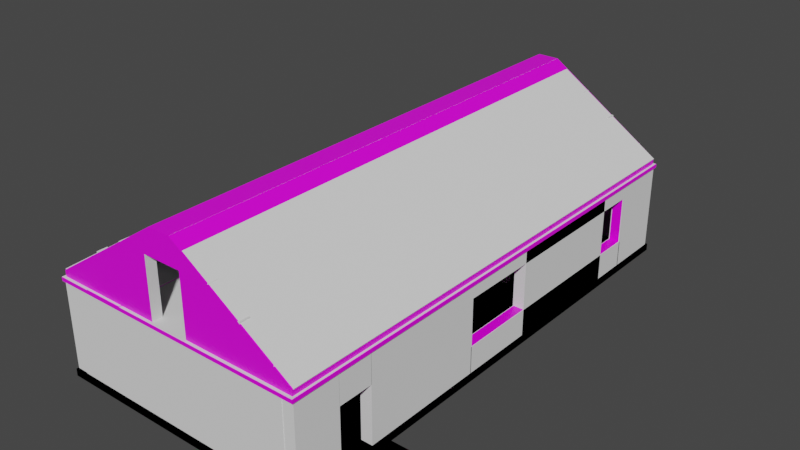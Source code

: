 # Source: house_1.blend  (saved by Blender 2.91.10; exported with 4.5.12 LTS)
import bpy
from mathutils import Matrix  # noqa: F401  (used for matrix-valued properties, if any)

bpy.ops.wm.read_factory_settings(use_empty=True)
scene = bpy.context.scene
scene.name = 'Scene'

# ---- collections
col_building = bpy.data.collections.new('Building'); scene.collection.children.link(col_building)
col_collision = bpy.data.collections.new('Collision'); scene.collection.children.link(col_collision)

# ---- images (referenced by path relative to the original .blend; pixels are not part of the script)
import os
ASSET_DIR = os.environ.get("B2B_ASSET_DIR", "")  # directory of the original .blend (textures are referenced by path, not embedded)
HERE = os.path.dirname(os.path.abspath(__file__))  # packed textures are extracted next to this script under _unpacked/

def load_image(name, relpath, width, height, colorspace="sRGB"):
    """Load a texture the original file referenced (path relative to the .blend, or extracted next to this script)."""
    p = next((c for c in (os.path.join(HERE, relpath), os.path.join(ASSET_DIR, relpath)) if relpath and os.path.exists(c)), "")
    if p:
        img = bpy.data.images.load(p, check_existing=True)
        img.name = name
    else:  # same state as the original file: an image datablock whose file is absent (Cycles renders it pink)
        img = bpy.data.images.new(name, width, height)
        img.source = "FILE"
        img.filepath = "//" + (relpath or name)
    img.colorspace_settings.name = colorspace
    return img
img_checker_color_png = load_image('checker_color.png', 'checker_color.png', 1024, 1024, 'sRGB')

# ---- materials (node trees are filled in below, after node groups)
mat_checker = bpy.data.materials.new('checker')
mat_checker.alpha_threshold = 0.0
mat_checker.use_transparent_shadow = False
mat_checker.line_color = (0.0, 0.0, 0.0, 1.0)
mat_interior = bpy.data.materials.new('interior')
mat_interior.alpha_threshold = 0.0
mat_interior.use_transparent_shadow = False
mat_interior.line_color = (0.0, 0.0, 0.0, 1.0)
mat_base = bpy.data.materials.new('base')
mat_base.alpha_threshold = 0.0
mat_base.use_transparent_shadow = False
mat_base.line_color = (0.0, 0.0, 0.0, 1.0)
mat_ceiling = bpy.data.materials.new('ceiling')
mat_ceiling.alpha_threshold = 0.0
mat_ceiling.use_transparent_shadow = False
mat_ceiling.line_color = (0.0, 0.0, 0.0, 1.0)

# ---- material node trees
mat_checker.use_nodes = True; mat_checker.node_tree.nodes.clear()
_N = mat_checker.node_tree.nodes; _L = mat_checker.node_tree.links
n0 = _N.new('ShaderNodeOutputMaterial'); n0.name = 'Material Output'; n0.location = (300, 300)
n1 = _N.new('ShaderNodeBsdfPrincipled'); n1.name = 'Principled BSDF'; n1.location = (10, 300)
n1.distribution = 'GGX'
n1.subsurface_method = 'BURLEY'
n1.inputs[2].default_value = 0.4
n1.inputs[3].default_value = 1.45
n1.inputs[27].default_value = (0.0, 0.0, 0.0, 1.0)
n1.inputs[28].default_value = 1.0
n2 = _N.new('ShaderNodeTexImage'); n2.name = 'Image Texture'; n2.location = (-280, 280)
n2.image = img_checker_color_png
_L.new(n1.outputs[0], n0.inputs[0])
_L.new(n2.outputs[0], n1.inputs[0])
n0.is_active_output = True
mat_interior.use_nodes = True; mat_interior.node_tree.nodes.clear()
_N = mat_interior.node_tree.nodes; _L = mat_interior.node_tree.links
n0 = _N.new('ShaderNodeOutputMaterial'); n0.name = 'Material Output'; n0.location = (300, 300)
n1 = _N.new('ShaderNodeBsdfPrincipled'); n1.name = 'Principled BSDF'; n1.location = (10, 300)
n1.distribution = 'GGX'
n1.subsurface_method = 'BURLEY'
n1.inputs[2].default_value = 0.4
n1.inputs[3].default_value = 1.45
n1.inputs[27].default_value = (0.0, 0.0, 0.0, 1.0)
n1.inputs[28].default_value = 1.0
n2 = _N.new('ShaderNodeTexImage'); n2.name = 'Image Texture'; n2.location = (-280, 280)
n2.image = img_checker_color_png
_L.new(n1.outputs[0], n0.inputs[0])
_L.new(n2.outputs[0], n1.inputs[0])
n0.is_active_output = True
mat_base.use_nodes = True; mat_base.node_tree.nodes.clear()
_N = mat_base.node_tree.nodes; _L = mat_base.node_tree.links
n0 = _N.new('ShaderNodeOutputMaterial'); n0.name = 'Material Output'; n0.location = (300, 300)
n1 = _N.new('ShaderNodeBsdfPrincipled'); n1.name = 'Principled BSDF'; n1.location = (10, 300)
n1.distribution = 'GGX'
n1.subsurface_method = 'BURLEY'
n1.inputs[2].default_value = 0.4
n1.inputs[3].default_value = 1.45
n1.inputs[27].default_value = (0.0, 0.0, 0.0, 1.0)
n1.inputs[28].default_value = 1.0
n2 = _N.new('ShaderNodeTexImage'); n2.name = 'Image Texture'; n2.location = (-280, 280)
n2.image = img_checker_color_png
_L.new(n1.outputs[0], n0.inputs[0])
_L.new(n2.outputs[0], n1.inputs[0])
n0.is_active_output = True
mat_ceiling.use_nodes = True; mat_ceiling.node_tree.nodes.clear()
_N = mat_ceiling.node_tree.nodes; _L = mat_ceiling.node_tree.links
n0 = _N.new('ShaderNodeOutputMaterial'); n0.name = 'Material Output'; n0.location = (300, 300)
n1 = _N.new('ShaderNodeBsdfPrincipled'); n1.name = 'Principled BSDF'; n1.location = (10, 300)
n1.distribution = 'GGX'
n1.subsurface_method = 'BURLEY'
n1.inputs[2].default_value = 0.4
n1.inputs[3].default_value = 1.45
n1.inputs[27].default_value = (0.0, 0.0, 0.0, 1.0)
n1.inputs[28].default_value = 1.0
n2 = _N.new('ShaderNodeTexImage'); n2.name = 'Image Texture'; n2.location = (-280, 280)
n2.image = img_checker_color_png
_L.new(n1.outputs[0], n0.inputs[0])
_L.new(n2.outputs[0], n1.inputs[0])
n0.is_active_output = True

# ---- world
world_world = bpy.data.worlds.new('World'); scene.world = world_world
world_world.use_nodes = True; world_world.node_tree.nodes.clear()
_N = world_world.node_tree.nodes; _L = world_world.node_tree.links
n0 = _N.new('ShaderNodeOutputWorld'); n0.name = 'World Output'; n0.location = (300, 300)
n1 = _N.new('ShaderNodeBackground'); n1.name = 'Background'; n1.location = (10, 300)
n1.inputs[0].default_value = (0.05088, 0.05088, 0.05088, 1.0)
_L.new(n1.outputs[0], n0.inputs[0])
n0.is_active_output = True
world_world.color = (0.05088, 0.05088, 0.05088)
world_world.use_sun_shadow = False
world_world.sun_shadow_jitter_overblur = 0.0

# ---- meshes
me_cube = bpy.data.meshes.new('Cube')
me_cube.from_pydata([(5.2, 10.2, 1.75), (5.2, 10.2, -1.75), (5.2, -10.2, 1.75), (5.2, -10.2, -1.75), (-5.2, 10.2, 1.75), (-5.2, 10.2, -1.75), (-5.2, -10.2, 1.75), (-5.2, -10.2, -1.75), (4.8, 9.8, 1.75), (4.8, 9.8, -1.75), (4.8, -9.8, -1.75), (-4.8, 9.8, 1.75), (-4.8, 9.8, -1.75), (-4.8, -9.8, 1.75), (-4.8, -9.8, -1.75), (5.2, -8.363, -1.75), (5.2, -5.593, 1.75), (5.2, -6.944, -1.75), (5.2, -8.363, 0.5485), (5.2, -6.944, 0.5485), (4.8, -8.363, -1.75), (4.8, -6.944, -1.75), (4.8, -8.363, 0.5485), (4.8, -6.944, 0.5485), (4.8, -9.8, 1.75), (4.8, -5.593, 1.75), (4.8, -5.593, -1.75), (5.2, -5.593, -1.75), (-5.2, 7.893, -1.75), (-5.2, 6.473, -1.75), (-5.2, 6.473, 1.75), (-5.2, 7.893, 1.75), (-4.8, 7.893, -1.75), (-4.8, 6.473, -1.75), (-4.8, 6.473, 1.75), (-4.8, 7.893, 1.75), (5.2, 10.2, 1.211), (-5.2, -10.2, 1.211), (5.2, -10.2, 1.211), (-5.2, 10.2, 1.211), (4.8, 9.8, 1.211), (-4.8, -9.8, 1.211), (-4.8, 9.8, 1.211), (4.8, -8.363, -0.09563), (4.8, -6.944, -0.09563), (4.8, -9.8, 1.211), (4.8, -5.593, 1.211), (5.2, -5.593, 1.211), (-4.8, 6.473, 1.211), (-4.8, 7.893, 1.211), (-5.2, 6.473, 1.211), (-5.2, 7.893, 1.211), (5.2, 10.2, -0.6515), (5.2, -10.2, -0.6515), (-5.2, 10.2, -0.6515), (4.8, 9.8, -0.6515), (-4.8, 9.8, -0.6515), (5.2, -8.363, -0.09563), (5.2, -6.944, -0.09563), (4.8, -9.8, -0.6515), (4.8, -5.593, -0.6515), (5.2, -5.593, -0.6515), (-5.2, 6.473, -0.6515), (-5.2, 7.893, -0.6515), (-5.2, -10.2, -0.6515), (-4.8, -9.8, -0.6515), (-4.8, 6.473, -0.6515), (-4.8, 7.893, -0.6515), (5.2, 6.474, -1.75), (5.2, 7.887, -1.75), (5.2, 7.887, 1.75), (5.2, 6.474, 1.75), (4.8, 7.887, 1.75), (4.8, 6.474, 1.75), (4.8, 6.474, -1.75), (4.8, 7.887, -1.75), (4.8, 7.887, 1.211), (4.8, 6.474, 1.211), (5.2, 7.887, 1.211), (5.2, 6.474, 1.211), (5.2, 7.887, -0.6515), (5.2, 6.474, -0.6515), (4.8, 7.887, -0.6515), (4.8, 6.474, -0.6515), (-5.2, -5.211, -1.75), (-5.2, -6.944, -1.75), (-4.8, -5.211, -1.75), (-4.8, -6.944, -1.75), (-5.2, -6.944, 1.75), (-5.2, -5.211, 1.75), (-4.8, -6.944, 1.75), (-4.8, -5.211, 1.75), (-5.2, -6.944, 1.211), (-5.2, -5.211, 1.211), (-4.8, -5.211, 1.211), (-4.8, -6.944, 1.211), (-4.8, -5.211, -0.6515), (-4.8, -6.944, -0.6515), (-5.2, -6.944, -0.6515), (-5.2, -5.211, -0.6515), (-5.2, -1.898, 1.75), (-5.2, 1.23, 1.75), (-4.8, -1.898, 1.75), (-4.8, 1.23, 1.75), (-5.2, -1.898, 1.211), (-5.2, 1.23, 1.211), (-5.2, -1.898, -0.6515), (-5.2, 1.23, -0.6515), (-5.2, 1.23, -1.75), (-5.2, -1.898, -1.75), (-4.8, 1.23, -1.75), (-4.8, -1.898, -1.75), (-4.8, 1.23, 1.211), (-4.8, -1.898, 1.211), (-4.8, 1.23, -0.6515), (-4.8, -1.898, -0.6515), (5.2, 1.218, 1.75), (5.2, -1.895, 1.75), (4.8, 1.218, 1.75), (4.8, -1.895, 1.75), (4.8, 1.218, 1.211), (4.8, -1.895, 1.211), (5.2, 1.218, 1.211), (5.2, -1.895, 1.211), (5.2, 1.218, -0.6515), (5.2, -1.895, -0.6515), (4.8, 1.218, -0.6515), (4.8, -1.895, -0.6515), (5.2, -1.895, -1.75), (5.2, 1.218, -1.75), (4.8, -1.895, -1.75), (4.8, 1.218, -1.75)], [], [(38, 2, 6, 37), (51, 31, 4, 39), (123, 117, 16, 47), (39, 4, 0, 36), (45, 41, 13, 24), (49, 42, 11, 35), (25, 23, 22, 24), (42, 40, 8, 11), (58, 19, 23, 44), (57, 18, 2, 38), (19, 18, 22, 23), (18, 19, 16, 2), (57, 15, 20, 43), (59, 43, 20, 10), (127, 130, 26, 60), (60, 26, 21, 44), (47, 16, 19, 58), (112, 48, 34, 103), (48, 49, 35, 34), (105, 101, 30, 50), (50, 30, 31, 51), (82, 83, 81, 80), (107, 105, 50, 62), (83, 77, 79, 81), (114, 66, 48, 112), (61, 47, 58), (25, 46, 44, 23), (119, 121, 46, 25), (24, 22, 43, 45), (18, 57, 43, 22), (57, 38, 53), (56, 55, 40, 42), (67, 56, 42, 49), (59, 65, 41, 45), (54, 39, 36, 52), (125, 123, 47, 61), (63, 51, 39, 54), (53, 38, 37, 64), (3, 53, 64, 7), (28, 63, 54, 5), (128, 125, 61, 27), (5, 54, 52, 1), (10, 14, 65, 59), (32, 12, 56, 67), (12, 9, 55, 56), (17, 58, 44, 21), (15, 57, 53, 3), (27, 61, 58, 17), (110, 33, 66, 114), (33, 32, 67, 66), (108, 107, 62, 29), (29, 62, 63, 28), (46, 60, 44), (121, 127, 60, 46), (45, 43, 59), (40, 55, 82, 76), (77, 76, 78, 79), (1, 52, 80, 69), (69, 80, 81, 68), (52, 36, 78, 80), (76, 82, 80, 78), (8, 40, 76, 72), (72, 76, 77, 73), (55, 9, 75, 82), (82, 75, 74, 83), (36, 0, 70, 78), (78, 70, 71, 79), (66, 67, 63, 62), (67, 49, 51, 63), (49, 48, 50, 51), (48, 66, 62, 50), (7, 64, 98, 85), (85, 98, 99, 84), (14, 87, 97, 65), (87, 86, 96, 97), (65, 97, 95, 41), (98, 92, 95, 97), (64, 37, 92, 98), (99, 98, 97, 96), (37, 6, 88, 92), (92, 88, 89, 93), (41, 95, 90, 13), (95, 94, 91, 90), (92, 93, 94, 95), (93, 99, 96, 94), (84, 99, 106, 109), (109, 106, 107, 108), (86, 111, 115, 96), (111, 110, 114, 115), (96, 115, 113, 94), (105, 107, 114, 112), (99, 93, 104, 106), (104, 105, 112, 113), (93, 89, 100, 104), (104, 100, 101, 105), (94, 113, 102, 91), (113, 112, 103, 102), (77, 83, 126, 120), (106, 104, 113, 115), (68, 81, 124, 129), (129, 124, 125, 128), (81, 79, 122, 124), (107, 106, 115, 114), (73, 77, 120, 118), (118, 120, 121, 119), (83, 74, 131, 126), (126, 131, 130, 127), (79, 71, 116, 122), (122, 116, 117, 123), (126, 127, 125, 124), (127, 121, 123, 125), (121, 120, 122, 123), (120, 126, 124, 122)])
_uv = me_cube.uv_layers.new(name='UVMap')
_uv.uv.foreach_set('vector', [-0.1378, -2.498, -0.4072, -2.498, -0.4072, 2.702, -0.1378, 2.702, -0.1378, 4.447, -0.4072, 4.447, -0.4072, 5.6, -0.1378, 5.6, -0.1378, -0.4474, -0.4072, -0.4474, -0.4072, -2.297, -0.1378, -2.297, -0.1378, 2.702, -0.4072, 2.702, -0.4072, -2.498, -0.1378, -2.498, -0.1378, -2.298, -0.1378, 2.502, -0.4072, 2.502, -0.4072, -2.298, -0.1378, 4.447, -0.1378, 5.4, -0.4072, 5.4, -0.4072, 4.447, -0.4072, -2.297, 0.1936, -2.972, 0.1936, -3.682, -0.4072, -4.4, -0.1378, 2.502, -0.1378, -2.298, -0.4072, -2.298, -0.4072, 2.502, 0.5157, -2.498, 0.1936, -2.498, 0.1936, -2.298, 0.5157, -2.298, 0.5157, -3.682, 0.1936, -3.682, -0.4072, -4.6, -0.1378, -4.6, -2.849, -2.498, -3.558, -2.498, -3.558, -2.298, -2.849, -2.298, 0.1936, -3.682, 0.1936, -2.972, -0.4072, -2.297, -0.4072, -4.6, 0.5157, -2.498, 1.343, -2.498, 1.343, -2.298, 0.5157, -2.298, 0.7936, -4.4, 0.5157, -3.682, 1.343, -3.682, 1.343, -4.4, 0.7936, -0.4474, 1.343, -0.4474, 1.343, -2.297, 0.7936, -2.297, 0.7936, -2.297, 1.343, -2.297, 1.343, -2.972, 0.5157, -2.972, -0.1378, -2.297, -0.4072, -2.297, 0.1936, -2.972, 0.5157, -2.972, -0.1378, 1.115, -0.1378, 3.737, -0.4072, 3.737, -0.4072, 1.115, -0.1378, 3.737, -0.1378, 4.447, -0.4072, 4.447, -0.4072, 3.737, -0.1378, 1.115, -0.4072, 1.115, -0.4072, 3.737, -0.1378, 3.737, -0.1378, 3.737, -0.4072, 3.737, -0.4072, 4.447, -0.1378, 4.447, 4.567, -2.298, 3.86, -2.298, 3.86, -2.498, 4.567, -2.498, 0.7936, 1.115, -0.1378, 1.115, -0.1378, 3.737, 0.7936, 3.737, 0.7936, -2.298, -0.1378, -2.298, -0.1378, -2.498, 0.7936, -2.498, 0.7936, 1.115, 0.7936, 3.737, -0.1378, 3.737, -0.1378, 1.115, 0.7936, -2.297, -0.1378, -2.297, 0.5157, -2.972, -0.4072, -2.297, -0.1378, -2.297, 0.5157, -2.972, 0.1936, -2.972, -0.4072, -0.4474, -0.1378, -0.4474, -0.1378, -2.297, -0.4072, -2.297, -0.4072, -4.4, 0.1936, -3.682, 0.5157, -3.682, -0.1378, -4.4, 0.1936, -2.498, 0.5157, -2.498, 0.5157, -2.298, 0.1936, -2.298, 0.5157, -3.682, -0.1378, -4.6, 0.7936, -4.6, 0.7936, 2.502, 0.7936, -2.298, -0.1378, -2.298, -0.1378, 2.502, 0.7936, 4.447, 0.7936, 5.4, -0.1378, 5.4, -0.1378, 4.447, 0.7936, -2.298, 0.7936, 2.502, -0.1378, 2.502, -0.1378, -2.298, 0.7936, 2.702, -0.1378, 2.702, -0.1378, -2.498, 0.7936, -2.498, 0.7936, -0.4474, -0.1378, -0.4474, -0.1378, -2.297, 0.7936, -2.297, 0.7936, 4.447, -0.1378, 4.447, -0.1378, 5.6, 0.7936, 5.6, 0.7936, -2.498, -0.1378, -2.498, -0.1378, 2.702, 0.7936, 2.702, 1.343, -2.498, 0.7936, -2.498, 0.7936, 2.702, 1.343, 2.702, 1.343, 4.447, 0.7936, 4.447, 0.7936, 5.6, 1.343, 5.6, 1.343, -0.4474, 0.7936, -0.4474, 0.7936, -2.297, 1.343, -2.297, 1.343, 2.702, 0.7936, 2.702, 0.7936, -2.498, 1.343, -2.498, 1.343, -2.298, 1.343, 2.502, 0.7936, 2.502, 0.7936, -2.298, 1.343, 4.447, 1.343, 5.4, 0.7936, 5.4, 0.7936, 4.447, 1.343, 2.502, 1.343, -2.298, 0.7936, -2.298, 0.7936, 2.502, 1.343, -2.498, 0.5157, -2.498, 0.5157, -2.298, 1.343, -2.298, 1.343, -3.682, 0.5157, -3.682, 0.7936, -4.6, 1.343, -4.6, 1.343, -2.297, 0.7936, -2.297, 0.5157, -2.972, 1.343, -2.972, 1.343, 1.115, 1.343, 3.737, 0.7936, 3.737, 0.7936, 1.115, 1.343, 3.737, 1.343, 4.447, 0.7936, 4.447, 0.7936, 3.737, 1.343, 1.115, 0.7936, 1.115, 0.7936, 3.737, 1.343, 3.737, 1.343, 3.737, 0.7936, 3.737, 0.7936, 4.447, 1.343, 4.447, -0.1378, -2.297, 0.7936, -2.297, 0.5157, -2.972, -0.1378, -0.4474, 0.7936, -0.4474, 0.7936, -2.297, -0.1378, -2.297, -0.1378, -4.4, 0.5157, -3.682, 0.7936, -4.4, -0.1378, 5.4, 0.7936, 5.4, 0.7936, 4.443, -0.1378, 4.443, 3.86, -2.298, 4.567, -2.298, 4.567, -2.498, 3.86, -2.498, 1.343, 5.6, 0.7936, 5.6, 0.7936, 4.443, 1.343, 4.443, 1.343, 4.443, 0.7936, 4.443, 0.7936, 3.737, 1.343, 3.737, 0.7936, 5.6, -0.1378, 5.6, -0.1378, 4.443, 0.7936, 4.443, -0.1378, -2.298, 0.7936, -2.298, 0.7936, -2.498, -0.1378, -2.498, -0.4072, 5.4, -0.1378, 5.4, -0.1378, 4.443, -0.4072, 4.443, -0.4072, 4.443, -0.1378, 4.443, -0.1378, 3.737, -0.4072, 3.737, 0.7936, 5.4, 1.343, 5.4, 1.343, 4.443, 0.7936, 4.443, 0.7936, 4.443, 1.343, 4.443, 1.343, 3.737, 0.7936, 3.737, -0.1378, 5.6, -0.4072, 5.6, -0.4072, 4.443, -0.1378, 4.443, -0.1378, 4.443, -0.4072, 4.443, -0.4072, 3.737, -0.1378, 3.737, 3.86, 2.502, 4.57, 2.502, 4.57, 2.702, 3.86, 2.702, 0.7936, 2.502, -0.1378, 2.502, -0.1378, 2.702, 0.7936, 2.702, 4.57, 2.502, 3.86, 2.502, 3.86, 2.702, 4.57, 2.702, -0.1378, 2.502, 0.7936, 2.502, 0.7936, 2.702, -0.1378, 2.702, 1.343, -4.6, 0.7936, -4.6, 0.7936, -2.972, 1.343, -2.972, 1.343, -2.972, 0.7936, -2.972, 0.7936, -2.106, 1.343, -2.106, 1.343, -4.4, 1.343, -2.972, 0.7936, -2.972, 0.7936, -4.4, 1.343, -2.972, 1.343, -2.106, 0.7936, -2.106, 0.7936, -2.972, 0.7936, -4.4, 0.7936, -2.972, -0.1378, -2.972, -0.1378, -4.4, 0.7936, 2.702, -0.1378, 2.702, -0.1378, 2.502, 0.7936, 2.502, 0.7936, -4.6, -0.1378, -4.6, -0.1378, -2.972, 0.7936, -2.972, -1.983, 2.702, -2.849, 2.702, -2.849, 2.502, -1.983, 2.502, -0.1378, -4.6, -0.4072, -4.6, -0.4072, -2.972, -0.1378, -2.972, -0.1378, -2.972, -0.4072, -2.972, -0.4072, -2.106, -0.1378, -2.106, -0.1378, -4.4, -0.1378, -2.972, -0.4072, -2.972, -0.4072, -4.4, -0.1378, -2.972, -0.1378, -2.106, -0.4072, -2.106, -0.4072, -2.972, -2.849, 2.702, -1.983, 2.702, -1.983, 2.502, -2.849, 2.502, -0.1378, 2.702, 0.7936, 2.702, 0.7936, 2.502, -0.1378, 2.502, 1.343, -2.106, 0.7936, -2.106, 0.7936, -0.4489, 1.343, -0.4489, 1.343, -0.4489, 0.7936, -0.4489, 0.7936, 1.115, 1.343, 1.115, 1.343, -2.106, 1.343, -0.4489, 0.7936, -0.4489, 0.7936, -2.106, 1.343, -0.4489, 1.343, 1.115, 0.7936, 1.115, 0.7936, -0.4489, 0.7936, -2.106, 0.7936, -0.4489, -0.1378, -0.4489, -0.1378, -2.106, -0.1378, 2.702, 0.7936, 2.702, 0.7936, 2.502, -0.1378, 2.502, 0.7936, -2.106, -0.1378, -2.106, -0.1378, -0.4489, 0.7936, -0.4489, -0.3257, 2.702, 1.238, 2.702, 1.238, 2.502, -0.3257, 2.502, -0.1378, -2.106, -0.4072, -2.106, -0.4072, -0.4489, -0.1378, -0.4489, -0.1378, -0.4489, -0.4072, -0.4489, -0.4072, 1.115, -0.1378, 1.115, -0.1378, -2.106, -0.1378, -0.4489, -0.4072, -0.4489, -0.4072, -2.106, -0.1378, -0.4489, -0.1378, 1.115, -0.4072, 1.115, -0.4072, -0.4489, -0.1378, 3.737, 0.7936, 3.737, 0.7936, 1.109, -0.1378, 1.109, 0.7936, 2.702, -0.1378, 2.702, -0.1378, 2.502, 0.7936, 2.502, 1.343, 3.737, 0.7936, 3.737, 0.7936, 1.109, 1.343, 1.109, 1.343, 1.109, 0.7936, 1.109, 0.7936, -0.4474, 1.343, -0.4474, 0.7936, 3.737, -0.1378, 3.737, -0.1378, 1.109, 0.7936, 1.109, 1.238, 2.702, -0.3257, 2.702, -0.3257, 2.502, 1.238, 2.502, -0.4072, 3.737, -0.1378, 3.737, -0.1378, 1.109, -0.4072, 1.109, -0.4072, 1.109, -0.1378, 1.109, -0.1378, -0.4474, -0.4072, -0.4474, 0.7936, 3.737, 1.343, 3.737, 1.343, 1.109, 0.7936, 1.109, 0.7936, 1.109, 1.343, 1.109, 1.343, -0.4474, 0.7936, -0.4474, -0.1378, 3.737, -0.4072, 3.737, -0.4072, 1.109, -0.1378, 1.109, -0.1378, 1.109, -0.4072, 1.109, -0.4072, -0.4474, -0.1378, -0.4474, 1.232, -2.298, -0.3243, -2.298, -0.3243, -2.498, 1.232, -2.498, 0.7936, -2.298, -0.1378, -2.298, -0.1378, -2.498, 0.7936, -2.498, -0.3243, -2.298, 1.232, -2.298, 1.232, -2.498, -0.3243, -2.498, -0.1378, -2.298, 0.7936, -2.298, 0.7936, -2.498, -0.1378, -2.498])
me_cube.materials.append(mat_checker)
me_cube.use_remesh_preserve_volume = False
me_cube.use_remesh_preserve_attributes = False
me_cube.use_mirror_vertex_groups = False
me_cube.update()
me_plane = bpy.data.meshes.new('Plane')
me_plane.from_pydata([(-4.833, -1.759, 0.125), (4.833, -1.759, 0.125), (-4.833, 1.759, 0.125), (4.833, 1.759, 0.125), (-4.833, -1.759, -0.125), (4.833, -1.759, -0.125), (-4.833, 1.759, -0.125), (4.833, 1.759, -0.125), (1.418, -1.759, 0.125), (4.05, -1.759, 0.125), (4.05, 1.759, 0.125), (1.418, 1.759, 0.125), (1.418, -1.759, -0.125), (4.05, -1.759, -0.125), (4.05, 1.759, -0.125), (1.418, 1.759, -0.125), (-4.833, 0.538, 0.125), (4.833, 0.538, 0.125), (-4.833, 0.538, -0.125), (4.833, 0.538, -0.125), (1.418, 0.538, -0.125), (4.05, 0.538, -0.125), (1.418, 0.538, 0.125), (4.05, 0.538, 0.125)], [], [(23, 17, 3, 10), (21, 14, 7, 19), (20, 21, 23, 22), (18, 6, 15, 20), (20, 15, 14, 21), (16, 22, 11, 2), (22, 23, 10, 11), (21, 13, 9, 23), (0, 8, 22, 16), (20, 22, 8, 12), (4, 18, 20, 12), (13, 21, 19, 5), (9, 1, 17, 23)])
_uv = me_plane.uv_layers.new(name='UVMap')
_uv.uv.foreach_set('vector', [0.201, -1.928, 0.201, -2.32, -0.4095, -2.32, -0.4095, -1.928, 0.201, -1.928, -0.4095, -1.928, -0.4095, -2.32, 0.201, -2.32, -1.672, -0.6125, -1.672, -1.928, -1.797, -1.928, -1.797, -0.6125, 0.201, 2.513, -0.4095, 2.513, -0.4095, -0.6125, 0.201, -0.6125, 0.201, -0.6125, -0.4095, -0.6125, -0.4095, -1.928, 0.201, -1.928, 0.201, 2.513, 0.201, -0.6125, -0.4095, -0.6125, -0.4095, 2.513, 0.201, -0.6125, 0.201, -1.928, -0.4095, -1.928, -0.4095, -0.6125, 0.201, -1.795, 1.349, -1.795, 1.349, -1.92, 0.201, -1.92, 1.349, 2.513, 1.349, -0.6125, 0.201, -0.6125, 0.201, 2.513, 0.201, -1.795, 0.201, -1.92, 1.349, -1.92, 1.349, -1.795, 1.349, 2.513, 0.201, 2.513, 0.201, -0.6125, 1.349, -0.6125, 1.349, -1.928, 0.201, -1.928, 0.201, -2.32, 1.349, -2.32, 1.349, -1.928, 1.349, -2.32, 0.201, -2.32, 0.201, -1.928])
me_plane.materials.append(mat_interior)
me_plane.use_remesh_fix_poles = True
me_plane.use_remesh_preserve_attributes = False
me_plane.use_mirror_vertex_groups = False
me_plane.update()
me_plane_003 = bpy.data.meshes.new('Plane.003')
me_plane_003.from_pydata([(-4.833, -1.759, 0.125), (4.833, -1.759, 0.125), (-4.833, 1.759, 0.125), (4.833, 1.759, 0.125), (-4.833, -1.759, -0.125), (4.833, -1.759, -0.125), (-4.833, 1.759, -0.125), (4.833, 1.759, -0.125), (2.661, -1.759, 0.125), (4.04, -1.759, 0.125), (4.04, 1.759, 0.125), (2.661, 1.759, 0.125), (2.661, -1.759, -0.125), (4.04, -1.759, -0.125), (4.04, 1.759, -0.125), (2.661, 1.759, -0.125), (-4.833, 0.538, 0.125), (4.833, 0.538, 0.125), (-4.833, 0.538, -0.125), (4.833, 0.538, -0.125), (2.661, 0.538, -0.125), (4.04, 0.538, -0.125), (2.661, 0.538, 0.125), (4.04, 0.538, 0.125)], [], [(23, 17, 3, 10), (21, 14, 7, 19), (20, 21, 23, 22), (18, 6, 15, 20), (20, 15, 14, 21), (16, 22, 11, 2), (22, 23, 10, 11), (21, 13, 9, 23), (0, 8, 22, 16), (20, 22, 8, 12), (4, 18, 20, 12), (13, 21, 19, 5), (9, 1, 17, 23)])
_uv = me_plane_003.uv_layers.new(name='UVMap')
_uv.uv.foreach_set('vector', [0.201, -1.923, 0.201, -2.32, -0.4095, -2.32, -0.4095, -1.923, 0.201, -1.923, -0.4095, -1.923, -0.4095, -2.32, 0.201, -2.32, 2.688, -1.234, 2.688, -1.923, 2.563, -1.923, 2.563, -1.234, 0.201, 2.513, -0.4095, 2.513, -0.4095, -1.234, 0.201, -1.234, 0.201, -1.234, -0.4095, -1.234, -0.4095, -1.923, 0.201, -1.923, 0.201, 2.513, 0.201, -1.234, -0.4095, -1.234, -0.4095, 2.513, 0.201, -1.234, 0.201, -1.923, -0.4095, -1.923, -0.4095, -1.234, 0.201, 2.564, 1.349, 2.564, 1.349, 2.439, 0.201, 2.439, 1.349, 2.513, 1.349, -1.234, 0.201, -1.234, 0.201, 2.513, 0.201, 2.564, 0.201, 2.439, 1.349, 2.439, 1.349, 2.564, 1.349, 2.513, 0.201, 2.513, 0.201, -1.234, 1.349, -1.234, 1.349, -1.923, 0.201, -1.923, 0.201, -2.32, 1.349, -2.32, 1.349, -1.923, 1.349, -2.32, 0.201, -2.32, 0.201, -1.923])
me_plane_003.materials.append(mat_interior)
me_plane_003.use_remesh_fix_poles = True
me_plane_003.use_remesh_preserve_attributes = False
me_plane_003.use_mirror_vertex_groups = False
me_plane_003.update()
me_plane_004 = bpy.data.meshes.new('Plane.004')
me_plane_004.from_pydata([(-0.2475, -1.759, 0.125), (4.833, -1.759, 0.125), (-0.2475, 1.759, 0.125), (4.833, 1.759, 0.125), (-0.2475, -1.759, -0.125), (4.833, -1.759, -0.125), (-0.2475, 1.759, -0.125), (4.833, 1.759, -0.125), (3.0, -1.759, 0.125), (4.378, -1.759, 0.125), (4.378, 1.759, 0.125), (3.0, 1.759, 0.125), (3.0, -1.759, -0.125), (4.378, -1.759, -0.125), (4.378, 1.759, -0.125), (3.0, 1.759, -0.125), (-0.2475, 0.538, 0.125), (4.833, 0.538, 0.125), (-0.2475, 0.538, -0.125), (4.833, 0.538, -0.125), (3.0, 0.538, -0.125), (4.378, 0.538, -0.125), (3.0, 0.538, 0.125), (4.378, 0.538, 0.125)], [], [(23, 17, 3, 10), (21, 14, 7, 19), (20, 21, 23, 22), (18, 6, 15, 20), (20, 15, 14, 21), (16, 22, 11, 2), (22, 23, 10, 11), (21, 13, 9, 23), (0, 8, 22, 16), (20, 22, 8, 12), (4, 18, 20, 12), (13, 21, 19, 5), (9, 1, 17, 23)])
_uv = me_plane_004.uv_layers.new(name='UVMap')
_uv.uv.foreach_set('vector', [0.201, -2.119, 0.201, -1.891, -0.4095, -1.891, -0.4095, -2.119, 0.201, -2.119, -0.4095, -2.119, -0.4095, -1.891, 0.201, -1.891, -2.685, -0.07595, -1.995, -0.07595, -1.995, -0.201, -2.685, -0.201, 0.201, -4.431, -0.4095, -4.431, -0.4095, -2.808, 0.201, -2.808, 0.201, -2.808, -0.4095, -2.808, -0.4095, -2.119, 0.201, -2.119, 0.201, -4.431, 0.201, -2.808, -0.4095, -2.808, -0.4095, -4.431, 0.201, -2.808, 0.201, -2.119, -0.4095, -2.119, -0.4095, -2.808, 0.201, -0.07595, 1.349, -0.07595, 1.349, -0.201, 0.201, -0.201, 1.349, -4.431, 1.349, -2.808, 0.201, -2.808, 0.201, -4.431, 0.201, -0.07595, 0.201, -0.201, 1.349, -0.201, 1.349, -0.07595, 1.349, -4.431, 0.201, -4.431, 0.201, -2.808, 1.349, -2.808, 1.349, -2.119, 0.201, -2.119, 0.201, -1.891, 1.349, -1.891, 1.349, -2.119, 1.349, -1.891, 0.201, -1.891, 0.201, -2.119])
me_plane_004.materials.append(mat_interior)
me_plane_004.use_remesh_fix_poles = True
me_plane_004.use_remesh_preserve_attributes = False
me_plane_004.use_mirror_vertex_groups = False
me_plane_004.update()
me_cube_001 = bpy.data.meshes.new('Cube.001')
me_cube_001.from_pydata([(-5.282, 10.3, -0.1416), (-5.282, 10.3, 0.1416), (-5.282, -10.3, -0.1416), (-5.282, -10.3, 0.1416), (5.282, 10.3, -0.1416), (5.282, 10.3, 0.1416), (5.282, -10.3, -0.1416), (5.282, -10.3, 0.1416)], [], [(0, 2, 3, 1), (2, 6, 7, 3), (6, 4, 5, 7), (4, 0, 1, 5), (2, 0, 4, 6), (7, 5, 1, 3)])
_uv = me_cube_001.uv_layers.new(name='UVMap')
_uv.uv.foreach_set('vector', [1.469, 5.648, 1.469, -4.648, 1.327, -4.648, 1.327, 5.648, 1.469, 2.743, 1.469, -2.539, 1.327, -2.539, 1.327, 2.743, 1.469, -4.648, 1.469, 5.648, 1.327, 5.648, 1.327, -4.648, 1.469, -2.539, 1.469, 2.743, 1.327, 2.743, 1.327, -2.539, -4.525, 2.743, 5.771, 2.743, 5.771, -2.539, -4.525, -2.539, -4.525, -2.539, 5.771, -2.539, 5.771, 2.743, -4.525, 2.743])
me_cube_001.materials.append(mat_base)
me_cube_001.use_remesh_fix_poles = True
me_cube_001.use_remesh_preserve_attributes = False
me_cube_001.use_mirror_vertex_groups = False
me_cube_001.update()
me_cube_002 = bpy.data.meshes.new('Cube.002')
me_cube_002.from_pydata([(-0.5254, 1.402, -0.07306), (-0.5254, 1.402, 0.07306), (-0.5254, -1.402, -0.07306), (-0.5254, -1.402, 0.07306), (0.5254, 1.402, -0.07306), (0.5254, 1.402, 0.07306), (0.5254, -1.402, -0.07306), (0.5254, -1.402, 0.07306)], [], [(0, 2, 3, 1), (2, 6, 7, 3), (6, 4, 5, 7), (4, 0, 1, 5), (2, 0, 4, 6), (7, 5, 1, 3)])
_uv = me_cube_002.uv_layers.new(name='UVMap')
_uv.uv.foreach_set('vector', [1.467, -2.636, 1.467, -4.038, 1.394, -4.038, 1.394, -2.636, 1.467, -2.533, 1.467, -3.058, 1.394, -3.058, 1.394, -2.533, 1.467, -4.038, 1.467, -2.636, 1.394, -2.636, 1.394, -4.038, 1.467, -3.058, 1.467, -2.533, 1.394, -2.533, 1.394, -3.058, -3.915, -2.533, -2.513, -2.533, -2.513, -3.058, -3.915, -3.058, -3.915, -3.058, -2.513, -3.058, -2.513, -2.533, -3.915, -2.533])
me_cube_002.materials.append(mat_base)
me_cube_002.use_remesh_fix_poles = True
me_cube_002.use_remesh_preserve_attributes = False
me_cube_002.use_mirror_vertex_groups = False
me_cube_002.update()
me_cube_003 = bpy.data.meshes.new('Cube.003')
me_cube_003.from_pydata([(-5.282, 10.3, -0.07409), (-5.282, 10.3, 0.07409), (-5.282, -10.3, -0.07409), (-5.282, -10.3, 0.07409), (5.282, 10.3, -0.07409), (5.282, 10.3, 0.07409), (5.282, -10.3, -0.07409), (5.282, -10.3, 0.07409), (-5.282, 2.357, -0.07409), (-5.282, 3.778, -0.07409), (-5.282, 3.778, 0.07409), (-5.282, 2.357, 0.07409), (5.282, 3.778, -0.07409), (5.282, 2.357, -0.07409), (5.282, 2.357, 0.07409), (5.282, 3.778, 0.07409), (-2.376, -10.3, -0.07409), (-3.93, -10.3, -0.07409), (-3.93, -10.3, 0.07409), (-2.376, -10.3, 0.07409), (-3.93, 10.3, -0.07409), (-2.376, 10.3, -0.07409), (-2.376, 10.3, 0.07409), (-3.93, 10.3, 0.07409), (-3.93, 2.357, 0.07409), (-2.376, 2.357, 0.07409), (-3.93, 3.778, 0.07409), (-2.376, 3.778, 0.07409), (-2.376, 2.357, -0.07409), (-3.93, 2.357, -0.07409), (-2.376, 3.778, -0.07409), (-3.93, 3.778, -0.07409)], [], [(8, 2, 3, 11), (16, 6, 7, 19), (12, 4, 5, 15), (20, 0, 1, 23), (30, 21, 4, 12), (26, 23, 1, 10), (18, 24, 11, 3), (24, 26, 10, 11), (16, 28, 13, 6), (28, 30, 12, 13), (6, 13, 14, 7), (13, 12, 15, 14), (0, 9, 10, 1), (9, 8, 11, 10), (8, 9, 31, 29), (26, 24, 29, 31), (2, 8, 29, 17), (17, 29, 28, 16), (14, 15, 27, 25), (27, 26, 31, 30), (7, 14, 25, 19), (19, 25, 24, 18), (15, 5, 22, 27), (27, 22, 23, 26), (9, 0, 20, 31), (31, 20, 21, 30), (4, 21, 22, 5), (21, 20, 23, 22), (2, 17, 18, 3), (17, 16, 19, 18), (24, 25, 28, 29), (25, 27, 30, 28)])
_uv = me_cube_003.uv_layers.new(name='UVMap')
_uv.uv.foreach_set('vector', [-0.4037, 1.678, -0.4037, -4.648, -0.4778, -4.648, -0.4778, 1.678, -0.4037, 1.29, -0.4037, -2.539, -0.4778, -2.539, -0.4778, 1.29, -0.4037, 2.389, -0.4037, 5.648, -0.4778, 5.648, -0.4778, 2.389, -0.4037, 2.067, -0.4037, 2.743, -0.4778, 2.743, -0.4778, 2.067, 2.512, 1.29, 5.771, 1.29, 5.771, -2.539, 2.512, -2.539, 2.512, 2.067, 5.771, 2.067, 5.771, 2.743, 2.512, 2.743, -4.525, 2.067, 1.801, 2.067, 1.801, 2.743, -4.525, 2.743, 1.801, 2.067, 2.512, 2.067, 2.512, 2.743, 1.801, 2.743, -4.525, 1.29, 1.801, 1.29, 1.801, -2.539, -4.525, -2.539, 1.801, 1.29, 2.512, 1.29, 2.512, -2.539, 1.801, -2.539, -0.4037, -4.648, -0.4037, 1.678, -0.4778, 1.678, -0.4778, -4.648, -0.4037, 1.678, -0.4037, 2.389, -0.4778, 2.389, -0.4778, 1.678, -0.4037, 5.648, -0.4037, 2.389, -0.4778, 2.389, -0.4778, 5.648, -0.4037, 2.389, -0.4037, 1.678, -0.4778, 1.678, -0.4778, 2.389, 1.801, 2.743, 2.512, 2.743, 2.512, 2.067, 1.801, 2.067, -0.4778, 2.389, -0.4778, 1.678, -0.4037, 1.678, -0.4037, 2.389, -4.525, 2.743, 1.801, 2.743, 1.801, 2.067, -4.525, 2.067, -4.525, 2.067, 1.801, 2.067, 1.801, 1.29, -4.525, 1.29, 1.801, -2.539, 2.512, -2.539, 2.512, 1.29, 1.801, 1.29, -0.4778, 1.29, -0.4778, 2.067, -0.4037, 2.067, -0.4037, 1.29, -4.525, -2.539, 1.801, -2.539, 1.801, 1.29, -4.525, 1.29, -4.525, 1.29, 1.801, 1.29, 1.801, 2.067, -4.525, 2.067, 2.512, -2.539, 5.771, -2.539, 5.771, 1.29, 2.512, 1.29, 2.512, 1.29, 5.771, 1.29, 5.771, 2.067, 2.512, 2.067, 2.512, 2.743, 5.771, 2.743, 5.771, 2.067, 2.512, 2.067, 2.512, 2.067, 5.771, 2.067, 5.771, 1.29, 2.512, 1.29, -0.4037, -2.539, -0.4037, 1.29, -0.4778, 1.29, -0.4778, -2.539, -0.4037, 1.29, -0.4037, 2.067, -0.4778, 2.067, -0.4778, 1.29, -0.4037, 2.743, -0.4037, 2.067, -0.4778, 2.067, -0.4778, 2.743, -0.4037, 2.067, -0.4037, 1.29, -0.4778, 1.29, -0.4778, 2.067, -0.4778, 2.067, -0.4778, 1.29, -0.4037, 1.29, -0.4037, 2.067, -0.4778, 1.678, -0.4778, 2.389, -0.4037, 2.389, -0.4037, 1.678])
me_cube_003.materials.append(mat_ceiling)
me_cube_003.use_remesh_fix_poles = True
me_cube_003.use_remesh_preserve_attributes = False
me_cube_003.use_mirror_vertex_groups = False
me_cube_003.update()
me_cube_004 = bpy.data.meshes.new('Cube.004')
me_cube_004.from_pydata([(-5.186, -10.19, -1.0), (-5.186, -10.19, -0.6932), (-5.186, 10.19, -1.0), (-5.186, 10.19, -0.6932), (5.186, -10.19, -1.0), (5.186, -10.19, -0.6932), (5.186, 10.19, -1.0), (5.186, 10.19, -0.6932), (-0.4447, -10.19, 2.444), (-0.4447, 10.19, 2.444), (0.4447, 10.19, 2.444), (0.4447, -10.19, 2.444), (0.7553, -10.19, -1.0), (-0.8005, -10.19, -1.0), (0.7553, -10.19, 1.421), (0.7553, -10.19, -0.6932), (-1.99, 10.19, 1.421), (1.99, 10.19, 1.421), (1.99, -10.19, 1.421), (-1.99, -10.19, 1.421), (-0.8005, -10.19, -0.6932), (-0.8005, -10.19, 1.421), (0.7553, 10.22, -1.0), (-0.8005, 10.22, -1.0), (0.7553, 10.22, 1.421), (0.7553, 10.22, -0.6932), (-0.8005, 10.22, -0.6932), (-0.8005, 10.22, 1.421), (-5.044, -10.05, -1.0), (-5.047, -10.06, -0.7679), (-5.044, 10.05, -1.0), (-5.046, 10.06, -0.7679), (5.044, -10.05, -1.0), (5.047, -10.06, -0.7679), (5.044, 10.05, -1.0), (5.046, 10.06, -0.7679), (-0.4008, -10.06, 2.298), (-0.4006, 10.06, 2.296), (0.4006, 10.06, 2.296), (0.4008, -10.06, 2.298), (0.7553, -9.987, -1.0), (-0.8005, -9.987, -1.0), (0.7553, -9.987, 1.421), (0.7553, -9.987, -0.6932), (-1.911, 10.05, 1.303), (1.911, 10.05, 1.303), (1.912, -10.05, 1.303), (-1.912, -10.05, 1.303), (-0.8005, -9.987, -0.6932), (-0.8005, -9.987, 1.421), (0.754, 10.02, -1.0), (-0.7992, 10.02, -1.0), (0.7528, 10.02, 1.417), (0.7536, 10.02, -0.6939), (-0.7988, 10.02, -0.694), (-0.7979, 10.02, 1.416)], [], [(0, 1, 3, 2), (1, 20, 21, 19), (6, 7, 5, 4), (6, 22, 25, 7), (4, 5, 15, 12), (11, 14, 18), (18, 17, 10, 11), (16, 19, 8, 9), (10, 9, 8, 11), (8, 21, 14, 11), (13, 20, 1, 0), (2, 3, 26, 23), (14, 15, 5, 18), (3, 1, 19, 16), (5, 7, 17, 18), (19, 21, 8), (9, 27, 16), (17, 24, 10), (10, 24, 27, 9), (3, 16, 27, 26), (7, 25, 24, 17), (28, 30, 31, 29), (29, 47, 49, 48), (34, 32, 33, 35), (34, 35, 53, 50), (32, 40, 43, 33), (39, 46, 42), (46, 39, 38, 45), (44, 37, 36, 47), (38, 39, 36, 37), (36, 39, 42, 49), (41, 28, 29, 48), (30, 51, 54, 31), (42, 46, 33, 43), (31, 44, 47, 29), (33, 46, 45, 35), (47, 36, 49), (37, 44, 55), (45, 38, 52), (38, 37, 55, 52), (31, 54, 55, 44), (35, 45, 52, 53), (20, 13, 41, 48), (15, 14, 42, 43), (21, 20, 48, 49), (4, 12, 40, 32), (12, 15, 43, 40), (14, 21, 49, 42), (23, 26, 54, 51), (24, 25, 53, 52), (26, 27, 55, 54), (25, 22, 50, 53), (27, 24, 52, 55)])
_uv = me_cube_004.uv_layers.new(name='UVMap')
_uv.uv.foreach_set('vector', [-0.4515, -4.593, -0.6049, -4.593, -0.6049, 5.593, -0.4515, 5.593, -0.6049, 2.695, -0.6049, 0.5024, -1.662, 0.5024, -1.662, 1.097, -0.4515, 5.593, -0.6049, 5.593, -0.6049, -4.593, -0.4515, -4.593, -0.4515, -2.491, -0.4515, -0.2755, -0.6049, -0.2755, -0.6049, -2.491, -0.4515, -2.491, -0.6049, -2.491, -0.6049, -0.2755, -0.4515, -0.2755, -2.173, -0.1202, -1.662, -0.2755, -1.662, -0.8927, -4.47, -0.8927, 5.716, -0.8927, 5.716, -0.1202, -4.47, -0.1202, 5.716, 1.097, -4.47, 1.097, -4.47, 0.3245, 5.716, 0.3245, 5.716, -0.1202, 5.716, 0.3245, -4.47, 0.3245, -4.47, -0.1202, -2.173, 0.3245, -1.662, 0.5024, -1.662, -0.2755, -2.173, -0.1202, -0.4515, 0.5024, -0.6049, 0.5024, -0.6049, 2.695, -0.4515, 2.695, -0.4515, 2.695, -0.6049, 2.695, -0.6049, 0.5024, -0.4515, 0.5024, -1.662, -0.2755, -0.6049, -0.2755, -0.6049, -2.491, -1.662, -0.8927, 5.716, 2.695, -4.47, 2.695, -4.47, 1.097, 5.716, 1.097, -4.47, -2.491, 5.716, -2.491, 5.716, -0.8927, -4.47, -0.8927, -1.662, 1.097, -1.662, 0.5024, -2.173, 0.3245, -2.173, 0.3245, -1.662, 0.5024, -1.662, 1.097, -1.662, -0.8927, -1.662, -0.2755, -2.173, -0.1202, -2.173, -0.1202, -1.662, -0.2755, -1.662, 0.5024, -2.173, 0.3245, -0.6049, 2.695, -1.662, 1.097, -1.662, 0.5024, -0.6049, 0.5024, -0.6049, -2.491, -0.6049, -0.2755, -1.662, -0.2755, -1.662, -0.8927, -0.4515, -4.523, -0.4515, 5.523, -0.5676, 5.532, -0.5676, -4.532, -0.5676, 2.625, -1.603, 1.058, -1.662, 0.5024, -0.6049, 0.5024, -0.4515, 5.523, -0.4515, -4.523, -0.5676, -4.532, -0.5676, 5.532, -0.4515, -2.42, -0.5676, -2.421, -0.6045, -0.2747, -0.4515, -0.2748, -0.4515, -2.42, -0.4515, -0.2755, -0.6049, -0.2755, -0.5676, -2.421, -2.1, -0.09823, -1.603, -0.8537, -1.662, -0.2755, -4.399, -0.8537, -4.405, -0.09823, 5.653, -0.09815, 5.646, -0.8531, 5.646, 1.057, 5.653, 0.3025, -4.405, 0.3025, -4.399, 1.058, 5.653, -0.09815, -4.405, -0.09823, -4.405, 0.3025, 5.653, 0.3025, -2.1, 0.3025, -2.1, -0.09823, -1.662, -0.2755, -1.662, 0.5024, -0.4515, 0.5024, -0.4515, 2.624, -0.5676, 2.625, -0.6049, 0.5024, -0.4515, 2.624, -0.4515, 0.5018, -0.6045, 0.5016, -0.5676, 2.625, -1.662, -0.2755, -1.603, -0.8537, -0.5676, -2.421, -0.6049, -0.2755, 5.655, 2.625, 5.646, 1.057, -4.399, 1.058, -4.409, 2.625, -4.409, -2.421, -4.399, -0.8537, 5.646, -0.8531, 5.655, -2.421, -1.603, 1.058, -2.1, 0.3025, -1.662, 0.5024, -2.099, 0.3025, -1.603, 1.057, -1.66, 0.5011, -1.603, -0.8531, -2.1, -0.09815, -1.66, -0.2742, -2.1, -0.09815, -2.099, 0.3025, -1.66, 0.5011, -1.66, -0.2742, -0.5676, 2.625, -0.6045, 0.5016, -1.66, 0.5011, -1.603, 1.057, -0.5676, -2.421, -1.603, -0.8531, -1.66, -0.2742, -0.6045, -0.2747, -0.6049, -4.593, -0.4515, -4.593, -0.4515, -4.493, -0.6049, -4.493, -0.6049, -4.593, -1.662, -4.593, -1.662, -4.493, -0.6049, -4.493, -1.662, -4.593, -0.6049, -4.593, -0.6049, -4.493, -1.662, -4.493, -4.47, -2.491, -4.47, -0.2755, -4.37, -0.2755, -4.399, -2.42, -0.4515, -4.593, -0.6049, -4.593, -0.6049, -4.493, -0.4515, -4.493, -4.47, -0.2755, -4.47, 0.5024, -4.37, 0.5024, -4.37, -0.2755, -0.4515, 5.608, -0.6049, 5.608, -0.6045, 5.508, -0.4515, 5.508, -1.662, 5.608, -0.6049, 5.608, -0.6045, 5.508, -1.66, 5.508, -0.6049, 5.608, -1.662, 5.608, -1.66, 5.508, -0.6045, 5.508, -0.6049, 5.608, -0.4515, 5.608, -0.4515, 5.508, -0.6045, 5.508, 5.731, 0.5024, 5.731, -0.2755, 5.631, -0.2742, 5.631, 0.5011])
me_cube_004.materials.append(mat_checker)
me_cube_004.use_remesh_fix_poles = True
me_cube_004.use_remesh_preserve_attributes = False
me_cube_004.use_mirror_vertex_groups = False
me_cube_004.update()
me_cube_054 = bpy.data.meshes.new('Cube.054')
me_cube_054.from_pydata([(-0.4, -0.025, 0.025), (0.4, -0.025, 0.025), (-0.4, 0.025, 0.025), (0.4, 0.025, 0.025), (-0.4, -0.025, -0.025), (0.4, -0.025, -0.025), (-0.4, 0.025, -0.025), (0.4, 0.025, -0.025), (-0.4, -0.025, 0.425), (0.4, -0.025, 0.425), (-0.4, 0.025, 0.425), (0.4, 0.025, 0.425), (-0.4, -0.025, 0.375), (0.4, -0.025, 0.375), (-0.4, 0.025, 0.375), (0.4, 0.025, 0.375), (-0.4, -0.025, 0.825), (0.4, -0.025, 0.825), (-0.4, 0.025, 0.825), (0.4, 0.025, 0.825), (-0.4, -0.025, 0.775), (0.4, -0.025, 0.775), (-0.4, 0.025, 0.775), (0.4, 0.025, 0.775), (-0.4, -0.025, 1.225), (0.4, -0.025, 1.225), (-0.4, 0.025, 1.225), (0.4, 0.025, 1.225), (-0.4, -0.025, 1.175), (0.4, -0.025, 1.175), (-0.4, 0.025, 1.175), (0.4, 0.025, 1.175), (-0.4, -0.025, 1.625), (0.4, -0.025, 1.625), (-0.4, 0.025, 1.625), (0.4, 0.025, 1.625), (-0.4, -0.025, 1.575), (0.4, -0.025, 1.575), (-0.4, 0.025, 1.575), (0.4, 0.025, 1.575), (-0.4, -0.025, 2.025), (0.4, -0.025, 2.025), (-0.4, 0.025, 2.025), (0.4, 0.025, 2.025), (-0.4, -0.025, 1.975), (0.4, -0.025, 1.975), (-0.4, 0.025, 1.975), (0.4, 0.025, 1.975), (-0.4, -0.025, 2.425), (0.4, -0.025, 2.425), (-0.4, 0.025, 2.425), (0.4, 0.025, 2.425), (-0.4, -0.025, 2.375), (0.4, -0.025, 2.375), (-0.4, 0.025, 2.375), (0.4, 0.025, 2.375), (-0.4, -0.025, 2.825), (0.4, -0.025, 2.825), (-0.4, 0.025, 2.825), (0.4, 0.025, 2.825), (-0.4, -0.025, 2.775), (0.4, -0.025, 2.775), (-0.4, 0.025, 2.775), (0.4, 0.025, 2.775), (-0.4, -0.025, 3.225), (0.4, -0.025, 3.225), (-0.4, 0.025, 3.225), (0.4, 0.025, 3.225), (-0.4, -0.025, 3.175), (0.4, -0.025, 3.175), (-0.4, 0.025, 3.175), (0.4, 0.025, 3.175), (-0.4006, 0.02291, -0.3442), (-0.4006, 0.02291, 3.404), (-0.4006, 0.07291, -0.3442), (-0.4006, 0.07291, 3.404), (-0.3535, 0.02291, -0.3442), (-0.3535, 0.02291, 3.404), (-0.3535, 0.07291, -0.3442), (-0.3535, 0.07291, 3.404), (0.3524, 0.02291, -0.3442), (0.3524, 0.02291, 3.404), (0.3524, 0.07291, -0.3442), (0.3524, 0.07291, 3.404), (0.3994, 0.02291, -0.3442), (0.3994, 0.02291, 3.404), (0.3994, 0.07291, -0.3442), (0.3994, 0.07291, 3.404)], [], [(0, 1, 3, 2), (2, 3, 7, 6), (6, 7, 5, 4), (4, 5, 1, 0), (2, 6, 4, 0), (7, 3, 1, 5), (8, 9, 11, 10), (10, 11, 15, 14), (14, 15, 13, 12), (12, 13, 9, 8), (10, 14, 12, 8), (15, 11, 9, 13), (16, 17, 19, 18), (18, 19, 23, 22), (22, 23, 21, 20), (20, 21, 17, 16), (18, 22, 20, 16), (23, 19, 17, 21), (24, 25, 27, 26), (26, 27, 31, 30), (30, 31, 29, 28), (28, 29, 25, 24), (26, 30, 28, 24), (31, 27, 25, 29), (32, 33, 35, 34), (34, 35, 39, 38), (38, 39, 37, 36), (36, 37, 33, 32), (34, 38, 36, 32), (39, 35, 33, 37), (40, 41, 43, 42), (42, 43, 47, 46), (46, 47, 45, 44), (44, 45, 41, 40), (42, 46, 44, 40), (47, 43, 41, 45), (48, 49, 51, 50), (50, 51, 55, 54), (54, 55, 53, 52), (52, 53, 49, 48), (50, 54, 52, 48), (55, 51, 49, 53), (56, 57, 59, 58), (58, 59, 63, 62), (62, 63, 61, 60), (60, 61, 57, 56), (58, 62, 60, 56), (63, 59, 57, 61), (64, 65, 67, 66), (66, 67, 71, 70), (70, 71, 69, 68), (68, 69, 65, 64), (66, 70, 68, 64), (71, 67, 65, 69), (72, 73, 75, 74), (74, 75, 79, 78), (78, 79, 77, 76), (76, 77, 73, 72), (74, 78, 76, 72), (79, 75, 73, 77), (80, 81, 83, 82), (82, 83, 87, 86), (86, 87, 85, 84), (84, 85, 81, 80), (82, 86, 84, 80), (87, 83, 81, 85)])
_uv = me_cube_054.uv_layers.new(name='UVMap')
_uv.uv.foreach_set('vector', [0.4678, 0.6073, 0.6484, 0.6073, 0.6484, 0.5825, 0.4678, 0.5825, 0.2247, 0.3479, 0.2247, 0.7729, 0.2141, 0.7729, 0.2141, 0.3479, 0.4678, 0.5859, 0.6484, 0.5859, 0.6484, 0.6107, 0.4678, 0.6107, 0.2156, 0.3479, 0.2156, 0.7729, 0.2261, 0.7729, 0.2261, 0.3479, 0.7942, 0.4175, 0.8048, 0.4141, 0.8033, 0.3893, 0.7928, 0.3927, 0.8048, 0.4141, 0.7942, 0.4175, 0.7928, 0.3927, 0.8033, 0.3893, 0.4678, 0.5801, 0.6484, 0.5801, 0.6484, 0.5553, 0.4678, 0.5553, 0.3088, 0.3479, 0.3088, 0.7729, 0.2983, 0.7729, 0.2983, 0.3479, 0.4678, 0.5587, 0.6484, 0.5587, 0.6484, 0.5835, 0.4678, 0.5835, 0.2998, 0.3479, 0.2998, 0.7729, 0.3103, 0.7729, 0.3103, 0.3479, 0.71, 0.4447, 0.7206, 0.4413, 0.7191, 0.4165, 0.7086, 0.4199, 0.7206, 0.4413, 0.71, 0.4447, 0.7086, 0.4199, 0.7191, 0.4165, 0.4678, 0.5529, 0.6484, 0.5529, 0.6484, 0.5281, 0.4678, 0.5281, 0.393, 0.3479, 0.393, 0.7729, 0.3825, 0.7729, 0.3825, 0.3479, 0.4678, 0.5315, 0.6484, 0.5315, 0.6484, 0.5563, 0.4678, 0.5563, 0.384, 0.3479, 0.384, 0.7729, 0.3945, 0.7729, 0.3945, 0.3479, 0.6258, 0.4719, 0.6364, 0.4685, 0.6349, 0.4437, 0.6244, 0.4471, 0.6364, 0.4685, 0.6258, 0.4719, 0.6244, 0.4471, 0.6349, 0.4437, 0.4678, 0.5257, 0.6484, 0.5257, 0.6484, 0.5009, 0.4678, 0.5009, 0.4772, 0.3479, 0.4772, 0.7729, 0.4667, 0.7729, 0.4667, 0.3479, 0.4678, 0.5043, 0.6484, 0.5043, 0.6484, 0.5291, 0.4678, 0.5291, 0.4682, 0.3479, 0.4682, 0.7729, 0.4787, 0.7729, 0.4787, 0.3479, 0.5416, 0.4991, 0.5522, 0.4957, 0.5507, 0.4709, 0.5402, 0.4743, 0.5522, 0.4957, 0.5416, 0.4991, 0.5402, 0.4743, 0.5507, 0.4709, 0.4678, 0.4985, 0.6484, 0.4985, 0.6484, 0.4737, 0.4678, 0.4737, 0.5614, 0.3479, 0.5614, 0.7729, 0.5509, 0.7729, 0.5509, 0.3479, 0.4678, 0.4771, 0.6484, 0.4771, 0.6484, 0.5019, 0.4678, 0.5019, 0.5524, 0.3479, 0.5524, 0.7729, 0.5629, 0.7729, 0.5629, 0.3479, 0.4574, 0.5263, 0.468, 0.5229, 0.4665, 0.4981, 0.456, 0.5015, 0.468, 0.5229, 0.4574, 0.5263, 0.456, 0.5015, 0.4665, 0.4981, 0.4678, 0.4713, 0.6484, 0.4713, 0.6484, 0.4465, 0.4678, 0.4465, 0.6456, 0.3479, 0.6456, 0.7729, 0.6351, 0.7729, 0.6351, 0.3479, 0.4678, 0.4499, 0.6484, 0.4499, 0.6484, 0.4747, 0.4678, 0.4747, 0.6366, 0.3479, 0.6366, 0.7729, 0.6471, 0.7729, 0.6471, 0.3479, 0.3732, 0.5535, 0.3838, 0.5501, 0.3823, 0.5253, 0.3718, 0.5287, 0.3838, 0.5501, 0.3732, 0.5535, 0.3718, 0.5287, 0.3823, 0.5253, 0.4678, 0.4441, 0.6484, 0.4441, 0.6484, 0.4193, 0.4678, 0.4193, 0.7298, 0.3479, 0.7298, 0.7729, 0.7193, 0.7729, 0.7193, 0.3479, 0.4678, 0.4227, 0.6484, 0.4227, 0.6484, 0.4475, 0.4678, 0.4475, 0.7208, 0.3479, 0.7208, 0.7729, 0.7313, 0.7729, 0.7313, 0.3479, 0.289, 0.5807, 0.2996, 0.5773, 0.2981, 0.5525, 0.2876, 0.5559, 0.2996, 0.5773, 0.289, 0.5807, 0.2876, 0.5559, 0.2981, 0.5525, 0.4678, 0.4169, 0.6484, 0.4169, 0.6484, 0.3921, 0.4678, 0.3921, 0.814, 0.3479, 0.814, 0.7729, 0.8035, 0.7729, 0.8035, 0.3479, 0.4678, 0.3955, 0.6484, 0.3955, 0.6484, 0.4203, 0.4678, 0.4203, 0.805, 0.3479, 0.805, 0.7729, 0.8155, 0.7729, 0.8155, 0.3479, 0.2048, 0.6079, 0.2154, 0.6045, 0.2139, 0.5797, 0.2034, 0.5831, 0.2154, 0.6045, 0.2048, 0.6079, 0.2034, 0.5831, 0.2139, 0.5797, 0.4678, 0.3897, 0.6484, 0.3897, 0.6484, 0.365, 0.4678, 0.365, 0.8982, 0.3479, 0.8982, 0.7729, 0.8877, 0.7729, 0.8877, 0.3479, 0.4678, 0.3684, 0.6484, 0.3684, 0.6484, 0.3931, 0.4678, 0.3931, 0.8892, 0.3479, 0.8892, 0.7729, 0.8997, 0.7729, 0.8997, 0.3479, 0.1206, 0.635, 0.1312, 0.6316, 0.1297, 0.6069, 0.1192, 0.6103, 0.1312, 0.6316, 0.1206, 0.635, 0.1192, 0.6103, 0.1297, 0.6069, 0.8719, 0.3914, 0.08284, 0.6462, 0.08429, 0.671, 0.8733, 0.4161, 0.1455, 0.3476, 0.9346, 0.3476, 0.9346, 0.3726, 0.1455, 0.3726, 0.8733, 0.4161, 0.08429, 0.671, 0.08284, 0.6462, 0.8719, 0.3914, 0.147, 0.3726, 0.936, 0.3726, 0.936, 0.3476, 0.147, 0.3476, 0.4677, 0.5839, 0.4783, 0.5839, 0.4783, 0.6086, 0.4677, 0.6086, 0.4783, 0.329, 0.4677, 0.329, 0.4677, 0.3538, 0.4783, 0.3538, 0.8719, 0.3914, 0.08284, 0.6462, 0.08429, 0.671, 0.8733, 0.4161, 0.1455, 0.7476, 0.9346, 0.7476, 0.9346, 0.7726, 0.1455, 0.7726, 0.8733, 0.4161, 0.08429, 0.671, 0.08284, 0.6462, 0.8719, 0.3914, 0.147, 0.7726, 0.936, 0.7726, 0.936, 0.7476, 0.147, 0.7476, 0.6376, 0.5839, 0.6483, 0.5839, 0.6483, 0.6086, 0.6376, 0.6086, 0.6483, 0.329, 0.6376, 0.329, 0.6376, 0.3538, 0.6483, 0.3538])
me_cube_054.materials.append(mat_checker)
me_cube_054.use_remesh_fix_poles = True
me_cube_054.use_remesh_preserve_attributes = False
me_cube_054.use_mirror_vertex_groups = False
me_cube_054.update()
me_cube_011 = bpy.data.meshes.new('Cube.011')
me_cube_011.from_pydata([(-5.282, 10.3, -0.1416), (-5.282, 10.3, 0.1416), (-5.282, -10.3, -0.1416), (-5.282, -10.3, 0.1416), (5.282, 10.3, -0.1416), (5.282, 10.3, 0.1416), (5.282, -10.3, -0.1416), (5.282, -10.3, 0.1416)], [], [(0, 2, 3, 1), (2, 6, 7, 3), (6, 4, 5, 7), (4, 0, 1, 5), (2, 0, 4, 6), (7, 5, 1, 3)])
_uv = me_cube_011.uv_layers.new(name='UVMap')
_uv.uv.foreach_set('vector', [1.469, 5.648, 1.469, -4.648, 1.327, -4.648, 1.327, 5.648, 1.469, 2.743, 1.469, -2.539, 1.327, -2.539, 1.327, 2.743, 1.469, -4.648, 1.469, 5.648, 1.327, 5.648, 1.327, -4.648, 1.469, -2.539, 1.469, 2.743, 1.327, 2.743, 1.327, -2.539, -4.525, 2.743, 5.771, 2.743, 5.771, -2.539, -4.525, -2.539, -4.525, -2.539, 5.771, -2.539, 5.771, 2.743, -4.525, 2.743])
me_cube_011.materials.append(mat_base)
me_cube_011.use_remesh_fix_poles = True
me_cube_011.use_remesh_preserve_attributes = False
me_cube_011.use_mirror_vertex_groups = False
me_cube_011.update()
me_cube_012 = bpy.data.meshes.new('Cube.012')
me_cube_012.from_pydata([(-0.5254, 1.402, -0.07306), (-0.5254, 1.402, 0.07306), (-0.5254, -1.402, -0.07306), (-0.5254, -1.402, 0.07306), (0.5254, 1.402, -0.07306), (0.5254, 1.402, 0.07306), (0.5254, -1.402, -0.07306), (0.5254, -1.402, 0.07306)], [], [(0, 2, 3, 1), (2, 6, 7, 3), (6, 4, 5, 7), (4, 0, 1, 5), (2, 0, 4, 6), (7, 5, 1, 3)])
_uv = me_cube_012.uv_layers.new(name='UVMap')
_uv.uv.foreach_set('vector', [1.467, -2.636, 1.467, -4.038, 1.394, -4.038, 1.394, -2.636, 1.467, -2.533, 1.467, -3.058, 1.394, -3.058, 1.394, -2.533, 1.467, -4.038, 1.467, -2.636, 1.394, -2.636, 1.394, -4.038, 1.467, -3.058, 1.467, -2.533, 1.394, -2.533, 1.394, -3.058, -3.915, -2.533, -2.513, -2.533, -2.513, -3.058, -3.915, -3.058, -3.915, -3.058, -2.513, -3.058, -2.513, -2.533, -3.915, -2.533])
me_cube_012.materials.append(mat_base)
me_cube_012.use_remesh_fix_poles = True
me_cube_012.use_remesh_preserve_attributes = False
me_cube_012.use_mirror_vertex_groups = False
me_cube_012.update()
me_cube_013 = bpy.data.meshes.new('Cube.013')
me_cube_013.from_pydata([(-0.229, -2.542, -1.761), (-0.229, -2.542, 1.761), (-0.229, 2.542, -1.761), (-0.229, 2.542, 1.761), (0.229, -2.542, -1.761), (0.229, -2.542, 1.761), (0.229, 2.542, -1.761), (0.229, 2.542, 1.761)], [], [(0, 1, 3, 2), (2, 3, 7, 6), (6, 7, 5, 4), (4, 5, 1, 0), (2, 6, 4, 0), (7, 3, 1, 5)])
_uv = me_cube_013.uv_layers.new(name='UVMap')
_uv.uv.foreach_set('vector', [0.375, 0.0, 0.625, 0.0, 0.625, 0.25, 0.375, 0.25, 0.375, 0.25, 0.625, 0.25, 0.625, 0.5, 0.375, 0.5, 0.375, 0.5, 0.625, 0.5, 0.625, 0.75, 0.375, 0.75, 0.375, 0.75, 0.625, 0.75, 0.625, 1.0, 0.375, 1.0, 0.125, 0.5, 0.375, 0.5, 0.375, 0.75, 0.125, 0.75, 0.625, 0.5, 0.875, 0.5, 0.875, 0.75, 0.625, 0.75])
me_cube_013.use_remesh_fix_poles = True
me_cube_013.use_remesh_preserve_attributes = False
me_cube_013.use_mirror_vertex_groups = False
me_cube_013.update()
me_cube_014 = bpy.data.meshes.new('Cube.014')
me_cube_014.from_pydata([(-0.229, -2.632, -1.761), (-0.229, -2.632, 1.761), (-0.229, 2.632, -1.761), (-0.229, 2.632, 1.761), (0.229, -2.632, -1.761), (0.229, -2.632, 1.761), (0.229, 2.632, -1.761), (0.229, 2.632, 1.761)], [], [(0, 1, 3, 2), (2, 3, 7, 6), (6, 7, 5, 4), (4, 5, 1, 0), (2, 6, 4, 0), (7, 3, 1, 5)])
_uv = me_cube_014.uv_layers.new(name='UVMap')
_uv.uv.foreach_set('vector', [0.375, 0.0, 0.625, 0.0, 0.625, 0.25, 0.375, 0.25, 0.375, 0.25, 0.625, 0.25, 0.625, 0.5, 0.375, 0.5, 0.375, 0.5, 0.625, 0.5, 0.625, 0.75, 0.375, 0.75, 0.375, 0.75, 0.625, 0.75, 0.625, 1.0, 0.375, 1.0, 0.125, 0.5, 0.375, 0.5, 0.375, 0.75, 0.125, 0.75, 0.625, 0.5, 0.875, 0.5, 0.875, 0.75, 0.625, 0.75])
me_cube_014.use_remesh_fix_poles = True
me_cube_014.use_remesh_preserve_attributes = False
me_cube_014.use_mirror_vertex_groups = False
me_cube_014.update()
me_cube_015 = bpy.data.meshes.new('Cube.015')
me_cube_015.from_pydata([(-0.229, -1.157, -1.761), (-0.229, -1.157, 1.761), (-0.229, 1.157, -1.761), (-0.229, 1.157, 1.761), (0.229, -1.157, -1.761), (0.229, -1.157, 1.761), (0.229, 1.157, -1.761), (0.229, 1.157, 1.761)], [], [(0, 1, 3, 2), (2, 3, 7, 6), (6, 7, 5, 4), (4, 5, 1, 0), (2, 6, 4, 0), (7, 3, 1, 5)])
_uv = me_cube_015.uv_layers.new(name='UVMap')
_uv.uv.foreach_set('vector', [0.375, 0.0, 0.625, 0.0, 0.625, 0.25, 0.375, 0.25, 0.375, 0.25, 0.625, 0.25, 0.625, 0.5, 0.375, 0.5, 0.375, 0.5, 0.625, 0.5, 0.625, 0.75, 0.375, 0.75, 0.375, 0.75, 0.625, 0.75, 0.625, 1.0, 0.375, 1.0, 0.125, 0.5, 0.375, 0.5, 0.375, 0.75, 0.125, 0.75, 0.625, 0.5, 0.875, 0.5, 0.875, 0.75, 0.625, 0.75])
me_cube_015.use_remesh_fix_poles = True
me_cube_015.use_remesh_preserve_attributes = False
me_cube_015.use_mirror_vertex_groups = False
me_cube_015.update()
me_cube_016 = bpy.data.meshes.new('Cube.016')
me_cube_016.from_pydata([(-0.229, -0.9236, -1.761), (-0.229, -0.9236, 1.761), (-0.229, 0.9236, -1.761), (-0.229, 0.9236, 1.761), (0.229, -0.9236, -1.761), (0.229, -0.9236, 1.761), (0.229, 0.9236, -1.761), (0.229, 0.9236, 1.761)], [], [(0, 1, 3, 2), (2, 3, 7, 6), (6, 7, 5, 4), (4, 5, 1, 0), (2, 6, 4, 0), (7, 3, 1, 5)])
_uv = me_cube_016.uv_layers.new(name='UVMap')
_uv.uv.foreach_set('vector', [0.375, 0.0, 0.625, 0.0, 0.625, 0.25, 0.375, 0.25, 0.375, 0.25, 0.625, 0.25, 0.625, 0.5, 0.375, 0.5, 0.375, 0.5, 0.625, 0.5, 0.625, 0.75, 0.375, 0.75, 0.375, 0.75, 0.625, 0.75, 0.625, 1.0, 0.375, 1.0, 0.125, 0.5, 0.375, 0.5, 0.375, 0.75, 0.125, 0.75, 0.625, 0.5, 0.875, 0.5, 0.875, 0.75, 0.625, 0.75])
me_cube_016.use_remesh_fix_poles = True
me_cube_016.use_remesh_preserve_attributes = False
me_cube_016.use_mirror_vertex_groups = False
me_cube_016.update()
me_cube_017 = bpy.data.meshes.new('Cube.017')
me_cube_017.from_pydata([(-0.229, -0.7939, -1.761), (-0.229, -0.7939, 1.761), (-0.229, 2.542, -1.761), (-0.229, 2.542, 1.761), (0.229, -0.7939, -1.761), (0.229, -0.7939, 1.761), (0.229, 2.542, -1.761), (0.229, 2.542, 1.761)], [], [(0, 1, 3, 2), (2, 3, 7, 6), (6, 7, 5, 4), (4, 5, 1, 0), (2, 6, 4, 0), (7, 3, 1, 5)])
_uv = me_cube_017.uv_layers.new(name='UVMap')
_uv.uv.foreach_set('vector', [0.375, 0.0, 0.625, 0.0, 0.625, 0.25, 0.375, 0.25, 0.375, 0.25, 0.625, 0.25, 0.625, 0.5, 0.375, 0.5, 0.375, 0.5, 0.625, 0.5, 0.625, 0.75, 0.375, 0.75, 0.375, 0.75, 0.625, 0.75, 0.625, 1.0, 0.375, 1.0, 0.125, 0.5, 0.375, 0.5, 0.375, 0.75, 0.125, 0.75, 0.625, 0.5, 0.875, 0.5, 0.875, 0.75, 0.625, 0.75])
me_cube_017.use_remesh_fix_poles = True
me_cube_017.use_remesh_preserve_attributes = False
me_cube_017.use_mirror_vertex_groups = False
me_cube_017.update()
me_cube_018 = bpy.data.meshes.new('Cube.018')
me_cube_018.from_pydata([(-0.229, -2.632, -1.761), (-0.229, -2.632, 1.761), (-0.229, 2.632, -1.761), (-0.229, 2.632, 1.761), (0.229, -2.632, -1.761), (0.229, -2.632, 1.761), (0.229, 2.632, -1.761), (0.229, 2.632, 1.761)], [], [(0, 1, 3, 2), (2, 3, 7, 6), (6, 7, 5, 4), (4, 5, 1, 0), (2, 6, 4, 0), (7, 3, 1, 5)])
_uv = me_cube_018.uv_layers.new(name='UVMap')
_uv.uv.foreach_set('vector', [0.375, 0.0, 0.625, 0.0, 0.625, 0.25, 0.375, 0.25, 0.375, 0.25, 0.625, 0.25, 0.625, 0.5, 0.375, 0.5, 0.375, 0.5, 0.625, 0.5, 0.625, 0.75, 0.375, 0.75, 0.375, 0.75, 0.625, 0.75, 0.625, 1.0, 0.375, 1.0, 0.125, 0.5, 0.375, 0.5, 0.375, 0.75, 0.125, 0.75, 0.625, 0.5, 0.875, 0.5, 0.875, 0.75, 0.625, 0.75])
me_cube_018.use_remesh_fix_poles = True
me_cube_018.use_remesh_preserve_attributes = False
me_cube_018.use_mirror_vertex_groups = False
me_cube_018.update()
me_cube_019 = bpy.data.meshes.new('Cube.019')
me_cube_019.from_pydata([(-0.229, -1.157, -1.761), (-0.229, -1.157, 1.761), (-0.229, 1.157, -1.761), (-0.229, 1.157, 1.761), (0.229, -1.157, -1.761), (0.229, -1.157, 1.761), (0.229, 1.157, -1.761), (0.229, 1.157, 1.761)], [], [(0, 1, 3, 2), (2, 3, 7, 6), (6, 7, 5, 4), (4, 5, 1, 0), (2, 6, 4, 0), (7, 3, 1, 5)])
_uv = me_cube_019.uv_layers.new(name='UVMap')
_uv.uv.foreach_set('vector', [0.375, 0.0, 0.625, 0.0, 0.625, 0.25, 0.375, 0.25, 0.375, 0.25, 0.625, 0.25, 0.625, 0.5, 0.375, 0.5, 0.375, 0.5, 0.625, 0.5, 0.625, 0.75, 0.375, 0.75, 0.375, 0.75, 0.625, 0.75, 0.625, 1.0, 0.375, 1.0, 0.125, 0.5, 0.375, 0.5, 0.375, 0.75, 0.125, 0.75, 0.625, 0.5, 0.875, 0.5, 0.875, 0.75, 0.625, 0.75])
me_cube_019.use_remesh_fix_poles = True
me_cube_019.use_remesh_preserve_attributes = False
me_cube_019.use_mirror_vertex_groups = False
me_cube_019.update()
me_cube_020 = bpy.data.meshes.new('Cube.020')
me_cube_020.from_pydata([(-0.229, -0.9236, -1.761), (-0.229, -0.9236, 1.761), (-0.229, 2.367, -1.761), (-0.229, 2.367, 1.761), (0.229, -0.9236, -1.761), (0.229, -0.9236, 1.761), (0.229, 2.367, -1.761), (0.229, 2.367, 1.761)], [], [(0, 1, 3, 2), (2, 3, 7, 6), (6, 7, 5, 4), (4, 5, 1, 0), (2, 6, 4, 0), (7, 3, 1, 5)])
_uv = me_cube_020.uv_layers.new(name='UVMap')
_uv.uv.foreach_set('vector', [0.375, 0.0, 0.625, 0.0, 0.625, 0.25, 0.375, 0.25, 0.375, 0.25, 0.625, 0.25, 0.625, 0.5, 0.375, 0.5, 0.375, 0.5, 0.625, 0.5, 0.625, 0.75, 0.375, 0.75, 0.375, 0.75, 0.625, 0.75, 0.625, 1.0, 0.375, 1.0, 0.125, 0.5, 0.375, 0.5, 0.375, 0.75, 0.125, 0.75, 0.625, 0.5, 0.875, 0.5, 0.875, 0.75, 0.625, 0.75])
me_cube_020.use_remesh_fix_poles = True
me_cube_020.use_remesh_preserve_attributes = False
me_cube_020.use_mirror_vertex_groups = False
me_cube_020.update()
me_cube_021 = bpy.data.meshes.new('Cube.021')
me_cube_021.from_pydata([(-0.229, -0.48, -1.761), (-0.229, -0.48, 1.761), (-0.229, 2.036, -1.761), (-0.229, 2.036, 1.761), (0.229, -0.48, -1.761), (0.229, -0.48, 1.761), (0.229, 2.036, -1.761), (0.229, 2.036, 1.761)], [], [(0, 1, 3, 2), (2, 3, 7, 6), (6, 7, 5, 4), (4, 5, 1, 0), (2, 6, 4, 0), (7, 3, 1, 5)])
_uv = me_cube_021.uv_layers.new(name='UVMap')
_uv.uv.foreach_set('vector', [0.375, 0.0, 0.625, 0.0, 0.625, 0.25, 0.375, 0.25, 0.375, 0.25, 0.625, 0.25, 0.625, 0.5, 0.375, 0.5, 0.375, 0.5, 0.625, 0.5, 0.625, 0.75, 0.375, 0.75, 0.375, 0.75, 0.625, 0.75, 0.625, 1.0, 0.375, 1.0, 0.125, 0.5, 0.375, 0.5, 0.375, 0.75, 0.125, 0.75, 0.625, 0.5, 0.875, 0.5, 0.875, 0.75, 0.625, 0.75])
me_cube_021.use_remesh_fix_poles = True
me_cube_021.use_remesh_preserve_attributes = False
me_cube_021.use_mirror_vertex_groups = False
me_cube_021.update()
me_cube_022 = bpy.data.meshes.new('Cube.022')
me_cube_022.from_pydata([(-0.229, -0.4873, -1.761), (-0.229, -0.4873, 1.761), (-0.229, 2.048, -1.761), (-0.229, 2.048, 1.761), (0.229, -0.4873, -1.761), (0.229, -0.4873, 1.761), (0.229, 2.048, -1.761), (0.229, 2.048, 1.761)], [], [(0, 1, 3, 2), (2, 3, 7, 6), (6, 7, 5, 4), (4, 5, 1, 0), (2, 6, 4, 0), (7, 3, 1, 5)])
_uv = me_cube_022.uv_layers.new(name='UVMap')
_uv.uv.foreach_set('vector', [0.375, 0.0, 0.625, 0.0, 0.625, 0.25, 0.375, 0.25, 0.375, 0.25, 0.625, 0.25, 0.625, 0.5, 0.375, 0.5, 0.375, 0.5, 0.625, 0.5, 0.625, 0.75, 0.375, 0.75, 0.375, 0.75, 0.625, 0.75, 0.625, 1.0, 0.375, 1.0, 0.125, 0.5, 0.375, 0.5, 0.375, 0.75, 0.125, 0.75, 0.625, 0.5, 0.875, 0.5, 0.875, 0.75, 0.625, 0.75])
me_cube_022.use_remesh_fix_poles = True
me_cube_022.use_remesh_preserve_attributes = False
me_cube_022.use_mirror_vertex_groups = False
me_cube_022.update()
me_cube_023 = bpy.data.meshes.new('Cube.023')
me_cube_023.from_pydata([(-0.229, -0.4873, -1.761), (-0.229, -0.4873, 1.761), (-0.229, 2.048, -1.761), (-0.229, 2.048, 1.761), (0.229, -0.4873, -1.761), (0.229, -0.4873, 1.761), (0.229, 2.048, -1.761), (0.229, 2.048, 1.761)], [], [(0, 1, 3, 2), (2, 3, 7, 6), (6, 7, 5, 4), (4, 5, 1, 0), (2, 6, 4, 0), (7, 3, 1, 5)])
_uv = me_cube_023.uv_layers.new(name='UVMap')
_uv.uv.foreach_set('vector', [0.375, 0.0, 0.625, 0.0, 0.625, 0.25, 0.375, 0.25, 0.375, 0.25, 0.625, 0.25, 0.625, 0.5, 0.375, 0.5, 0.375, 0.5, 0.625, 0.5, 0.625, 0.75, 0.375, 0.75, 0.375, 0.75, 0.625, 0.75, 0.625, 1.0, 0.375, 1.0, 0.125, 0.5, 0.375, 0.5, 0.375, 0.75, 0.125, 0.75, 0.625, 0.5, 0.875, 0.5, 0.875, 0.75, 0.625, 0.75])
me_cube_023.use_remesh_fix_poles = True
me_cube_023.use_remesh_preserve_attributes = False
me_cube_023.use_mirror_vertex_groups = False
me_cube_023.update()
me_cube_024 = bpy.data.meshes.new('Cube.024')
me_cube_024.from_pydata([(-0.229, -1.787, -1.761), (-0.229, -1.787, 1.761), (-0.229, 2.036, -1.761), (-0.229, 2.036, 1.761), (0.229, -1.787, -1.761), (0.229, -1.787, 1.761), (0.229, 2.036, -1.761), (0.229, 2.036, 1.761)], [], [(0, 1, 3, 2), (2, 3, 7, 6), (6, 7, 5, 4), (4, 5, 1, 0), (2, 6, 4, 0), (7, 3, 1, 5)])
_uv = me_cube_024.uv_layers.new(name='UVMap')
_uv.uv.foreach_set('vector', [0.375, 0.0, 0.625, 0.0, 0.625, 0.25, 0.375, 0.25, 0.375, 0.25, 0.625, 0.25, 0.625, 0.5, 0.375, 0.5, 0.375, 0.5, 0.625, 0.5, 0.625, 0.75, 0.375, 0.75, 0.375, 0.75, 0.625, 0.75, 0.625, 1.0, 0.375, 1.0, 0.125, 0.5, 0.375, 0.5, 0.375, 0.75, 0.125, 0.75, 0.625, 0.5, 0.875, 0.5, 0.875, 0.75, 0.625, 0.75])
me_cube_024.use_remesh_fix_poles = True
me_cube_024.use_remesh_preserve_attributes = False
me_cube_024.use_mirror_vertex_groups = False
me_cube_024.update()
me_cube_025 = bpy.data.meshes.new('Cube.025')
me_cube_025.from_pydata([(-0.229, -1.781, -1.761), (-0.229, -1.781, 1.761), (-0.229, 2.048, -1.761), (-0.229, 2.048, 1.761), (0.229, -1.781, -1.761), (0.229, -1.781, 1.761), (0.229, 2.048, -1.761), (0.229, 2.048, 1.761)], [], [(0, 1, 3, 2), (2, 3, 7, 6), (6, 7, 5, 4), (4, 5, 1, 0), (2, 6, 4, 0), (7, 3, 1, 5)])
_uv = me_cube_025.uv_layers.new(name='UVMap')
_uv.uv.foreach_set('vector', [0.375, 0.0, 0.625, 0.0, 0.625, 0.25, 0.375, 0.25, 0.375, 0.25, 0.625, 0.25, 0.625, 0.5, 0.375, 0.5, 0.375, 0.5, 0.625, 0.5, 0.625, 0.75, 0.375, 0.75, 0.375, 0.75, 0.625, 0.75, 0.625, 1.0, 0.375, 1.0, 0.125, 0.5, 0.375, 0.5, 0.375, 0.75, 0.125, 0.75, 0.625, 0.5, 0.875, 0.5, 0.875, 0.75, 0.625, 0.75])
me_cube_025.use_remesh_fix_poles = True
me_cube_025.use_remesh_preserve_attributes = False
me_cube_025.use_mirror_vertex_groups = False
me_cube_025.update()
me_cube_026 = bpy.data.meshes.new('Cube.026')
me_cube_026.from_pydata([(-0.229, -1.157, -1.761), (-0.229, -1.157, 1.761), (-0.229, 1.157, -1.761), (-0.229, 1.157, 1.761), (0.229, -1.157, -1.761), (0.229, -1.157, 1.761), (0.229, 1.157, -1.761), (0.229, 1.157, 1.761)], [], [(0, 1, 3, 2), (2, 3, 7, 6), (6, 7, 5, 4), (4, 5, 1, 0), (2, 6, 4, 0), (7, 3, 1, 5)])
_uv = me_cube_026.uv_layers.new(name='UVMap')
_uv.uv.foreach_set('vector', [0.375, 0.0, 0.625, 0.0, 0.625, 0.25, 0.375, 0.25, 0.375, 0.25, 0.625, 0.25, 0.625, 0.5, 0.375, 0.5, 0.375, 0.5, 0.625, 0.5, 0.625, 0.75, 0.375, 0.75, 0.375, 0.75, 0.625, 0.75, 0.625, 1.0, 0.375, 1.0, 0.125, 0.5, 0.375, 0.5, 0.375, 0.75, 0.125, 0.75, 0.625, 0.5, 0.875, 0.5, 0.875, 0.75, 0.625, 0.75])
me_cube_026.use_remesh_fix_poles = True
me_cube_026.use_remesh_preserve_attributes = False
me_cube_026.use_mirror_vertex_groups = False
me_cube_026.update()
me_cube_027 = bpy.data.meshes.new('Cube.027')
me_cube_027.from_pydata([(-0.229, -1.157, -1.761), (-0.229, -1.157, 1.761), (-0.229, 1.157, -1.761), (-0.229, 1.157, 1.761), (0.229, -1.157, -1.761), (0.229, -1.157, 1.761), (0.229, 1.157, -1.761), (0.229, 1.157, 1.761)], [], [(0, 1, 3, 2), (2, 3, 7, 6), (6, 7, 5, 4), (4, 5, 1, 0), (2, 6, 4, 0), (7, 3, 1, 5)])
_uv = me_cube_027.uv_layers.new(name='UVMap')
_uv.uv.foreach_set('vector', [0.375, 0.0, 0.625, 0.0, 0.625, 0.25, 0.375, 0.25, 0.375, 0.25, 0.625, 0.25, 0.625, 0.5, 0.375, 0.5, 0.375, 0.5, 0.625, 0.5, 0.625, 0.75, 0.375, 0.75, 0.375, 0.75, 0.625, 0.75, 0.625, 1.0, 0.375, 1.0, 0.125, 0.5, 0.375, 0.5, 0.375, 0.75, 0.125, 0.75, 0.625, 0.5, 0.875, 0.5, 0.875, 0.75, 0.625, 0.75])
me_cube_027.use_remesh_fix_poles = True
me_cube_027.use_remesh_preserve_attributes = False
me_cube_027.use_mirror_vertex_groups = False
me_cube_027.update()
me_plane_007 = bpy.data.meshes.new('Plane.007')
me_plane_007.from_pydata([(4.378, 1.759, 0.125), (3.0, 1.759, 0.125), (4.378, 1.759, -0.125), (3.0, 1.759, -0.125), (3.0, 0.538, -0.125), (4.378, 0.538, -0.125), (3.0, 0.538, 0.125), (4.378, 0.538, 0.125)], [], [(4, 5, 7, 6), (4, 3, 2, 5), (6, 7, 0, 1), (4, 6, 1, 3), (1, 0, 2, 3), (5, 2, 0, 7)])
_uv = me_plane_007.uv_layers.new(name='UVMap')
_uv.uv.foreach_set('vector', [-2.685, -0.07595, -1.995, -0.07595, -1.995, -0.201, -2.685, -0.201, 0.201, -2.808, -0.4095, -2.808, -0.4095, -2.119, 0.201, -2.119, 0.201, -2.808, 0.201, -2.119, -0.4095, -2.119, -0.4095, -2.808, 0.201, -2.808, 0.201, -2.808, -0.4095, -2.808, -0.4095, -2.808, -0.4095, -2.808, -0.4095, -2.119, -0.4095, -2.119, -0.4095, -2.808, 0.201, -2.119, -0.4095, -2.119, -0.4095, -2.119, 0.201, -2.119])
me_plane_007.materials.append(mat_interior)
me_plane_007.use_remesh_fix_poles = True
me_plane_007.use_remesh_preserve_attributes = False
me_plane_007.use_mirror_vertex_groups = False
me_plane_007.update()
me_plane_008 = bpy.data.meshes.new('Plane.008')
me_plane_008.from_pydata([(-0.2475, -1.759, 0.125), (-0.2475, 1.759, 0.125), (-0.2475, -1.759, -0.125), (-0.2475, 1.759, -0.125), (3.0, -1.759, 0.125), (3.0, 1.759, 0.125), (3.0, -1.759, -0.125), (3.0, 1.759, -0.125)], [], [(6, 7, 5, 4), (2, 3, 7, 6), (2, 0, 1, 3), (1, 5, 7, 3), (4, 0, 2, 6), (0, 4, 5, 1)])
_uv = me_plane_008.uv_layers.new(name='UVMap')
_uv.uv.foreach_set('vector', [1.349, -2.808, -0.4095, -2.808, -0.4095, -2.808, 1.349, -2.808, 1.349, -4.431, -0.4095, -4.431, -0.4095, -2.808, 1.349, -2.808, 1.349, -4.431, 1.349, -4.431, -0.4095, -4.431, -0.4095, -4.431, -0.4095, -4.431, -0.4095, -2.808, -0.4095, -2.808, -0.4095, -4.431, 1.349, -2.808, 1.349, -4.431, 1.349, -4.431, 1.349, -2.808, 1.349, -4.431, 1.349, -2.808, -0.4095, -2.808, -0.4095, -4.431])
me_plane_008.materials.append(mat_interior)
me_plane_008.use_remesh_fix_poles = True
me_plane_008.use_remesh_preserve_attributes = False
me_plane_008.use_mirror_vertex_groups = False
me_plane_008.update()
me_plane_009 = bpy.data.meshes.new('Plane.009')
me_plane_009.from_pydata([(4.833, -1.759, 0.125), (4.833, 1.759, 0.125), (4.833, -1.759, -0.125), (4.833, 1.759, -0.125), (4.378, -1.759, 0.125), (4.378, 1.759, 0.125), (4.378, -1.759, -0.125), (4.378, 1.759, -0.125)], [], [(5, 1, 3, 7), (4, 0, 1, 5), (4, 5, 7, 6), (0, 4, 6, 2), (2, 3, 1, 0), (6, 7, 3, 2)])
_uv = me_plane_009.uv_layers.new(name='UVMap')
_uv.uv.foreach_set('vector', [-0.4095, -2.119, -0.4095, -1.891, -0.4095, -1.891, -0.4095, -2.119, 1.349, -2.119, 1.349, -1.891, -0.4095, -1.891, -0.4095, -2.119, 1.349, -2.119, -0.4095, -2.119, -0.4095, -2.119, 1.349, -2.119, 1.349, -1.891, 1.349, -2.119, 1.349, -2.119, 1.349, -1.891, 1.349, -1.891, -0.4095, -1.891, -0.4095, -1.891, 1.349, -1.891, 1.349, -2.119, -0.4095, -2.119, -0.4095, -1.891, 1.349, -1.891])
me_plane_009.materials.append(mat_interior)
me_plane_009.use_remesh_fix_poles = True
me_plane_009.use_remesh_preserve_attributes = False
me_plane_009.use_mirror_vertex_groups = False
me_plane_009.update()
me_cube_028 = bpy.data.meshes.new('Cube.028')
me_cube_028.from_pydata([(-1.0, -1.0, -1.0), (-1.0, -1.0, 1.0), (-1.0, 1.0, -1.0), (-1.0, 1.0, 1.0), (1.0, -1.0, -1.0), (1.0, -1.0, 1.0), (1.0, 1.0, -1.0), (1.0, 1.0, 1.0)], [], [(0, 1, 3, 2), (2, 3, 7, 6), (6, 7, 5, 4), (4, 5, 1, 0), (2, 6, 4, 0), (7, 3, 1, 5)])
_uv = me_cube_028.uv_layers.new(name='UVMap')
_uv.uv.foreach_set('vector', [0.375, 0.0, 0.625, 0.0, 0.625, 0.25, 0.375, 0.25, 0.375, 0.25, 0.625, 0.25, 0.625, 0.5, 0.375, 0.5, 0.375, 0.5, 0.625, 0.5, 0.625, 0.75, 0.375, 0.75, 0.375, 0.75, 0.625, 0.75, 0.625, 1.0, 0.375, 1.0, 0.125, 0.5, 0.375, 0.5, 0.375, 0.75, 0.125, 0.75, 0.625, 0.5, 0.875, 0.5, 0.875, 0.75, 0.625, 0.75])
me_cube_028.use_remesh_fix_poles = True
me_cube_028.use_remesh_preserve_attributes = False
me_cube_028.use_mirror_vertex_groups = False
me_cube_028.update()
me_cube_029 = bpy.data.meshes.new('Cube.029')
me_cube_029.from_pydata([(-1.0, -1.0, -1.0), (-1.0, -1.0, 1.0), (-1.0, 1.0, -1.0), (-1.0, 1.0, 1.0), (1.0, -1.0, -1.0), (1.0, -1.0, 1.0), (1.0, 1.0, -1.0), (1.0, 1.0, 1.0)], [], [(0, 1, 3, 2), (2, 3, 7, 6), (6, 7, 5, 4), (4, 5, 1, 0), (2, 6, 4, 0), (7, 3, 1, 5)])
_uv = me_cube_029.uv_layers.new(name='UVMap')
_uv.uv.foreach_set('vector', [0.375, 0.0, 0.625, 0.0, 0.625, 0.25, 0.375, 0.25, 0.375, 0.25, 0.625, 0.25, 0.625, 0.5, 0.375, 0.5, 0.375, 0.5, 0.625, 0.5, 0.625, 0.75, 0.375, 0.75, 0.375, 0.75, 0.625, 0.75, 0.625, 1.0, 0.375, 1.0, 0.125, 0.5, 0.375, 0.5, 0.375, 0.75, 0.125, 0.75, 0.625, 0.5, 0.875, 0.5, 0.875, 0.75, 0.625, 0.75])
me_cube_029.use_remesh_fix_poles = True
me_cube_029.use_remesh_preserve_attributes = False
me_cube_029.use_mirror_vertex_groups = False
me_cube_029.update()
me_cube_030 = bpy.data.meshes.new('Cube.030')
me_cube_030.from_pydata([(-1.0, -1.0, -1.0), (-1.0, -1.0, 1.0), (-1.0, 1.0, -1.0), (-1.0, 1.0, 1.0), (1.0, -1.0, -1.0), (1.0, -1.0, 1.0), (1.0, 1.0, -1.0), (1.0, 1.0, 1.0)], [], [(0, 1, 3, 2), (2, 3, 7, 6), (6, 7, 5, 4), (4, 5, 1, 0), (2, 6, 4, 0), (7, 3, 1, 5)])
_uv = me_cube_030.uv_layers.new(name='UVMap')
_uv.uv.foreach_set('vector', [0.375, 0.0, 0.625, 0.0, 0.625, 0.25, 0.375, 0.25, 0.375, 0.25, 0.625, 0.25, 0.625, 0.5, 0.375, 0.5, 0.375, 0.5, 0.625, 0.5, 0.625, 0.75, 0.375, 0.75, 0.375, 0.75, 0.625, 0.75, 0.625, 1.0, 0.375, 1.0, 0.125, 0.5, 0.375, 0.5, 0.375, 0.75, 0.125, 0.75, 0.625, 0.5, 0.875, 0.5, 0.875, 0.75, 0.625, 0.75])
me_cube_030.use_remesh_fix_poles = True
me_cube_030.use_remesh_preserve_attributes = False
me_cube_030.use_mirror_vertex_groups = False
me_cube_030.update()
me_cube_031 = bpy.data.meshes.new('Cube.031')
me_cube_031.from_pydata([(-1.0, -1.0, -1.0), (-1.0, -1.0, 1.0), (-1.0, 1.0, -1.0), (-1.0, 1.0, 1.0), (1.0, -1.0, -1.0), (1.0, -1.0, 1.0), (1.0, 1.0, -1.0), (1.0, 1.0, 1.0)], [], [(0, 1, 3, 2), (2, 3, 7, 6), (6, 7, 5, 4), (4, 5, 1, 0), (2, 6, 4, 0), (7, 3, 1, 5)])
_uv = me_cube_031.uv_layers.new(name='UVMap')
_uv.uv.foreach_set('vector', [0.375, 0.0, 0.625, 0.0, 0.625, 0.25, 0.375, 0.25, 0.375, 0.25, 0.625, 0.25, 0.625, 0.5, 0.375, 0.5, 0.375, 0.5, 0.625, 0.5, 0.625, 0.75, 0.375, 0.75, 0.375, 0.75, 0.625, 0.75, 0.625, 1.0, 0.375, 1.0, 0.125, 0.5, 0.375, 0.5, 0.375, 0.75, 0.125, 0.75, 0.625, 0.5, 0.875, 0.5, 0.875, 0.75, 0.625, 0.75])
me_cube_031.use_remesh_fix_poles = True
me_cube_031.use_remesh_preserve_attributes = False
me_cube_031.use_mirror_vertex_groups = False
me_cube_031.update()
me_cube_032 = bpy.data.meshes.new('Cube.032')
me_cube_032.from_pydata([(-1.0, -1.0, -1.0), (-1.0, -1.0, 1.0), (-1.0, 1.0, -1.0), (-1.0, 1.0, 1.0), (1.0, -1.0, -1.0), (1.0, -1.0, 1.0), (1.0, 1.0, -1.0), (1.0, 1.0, 1.0)], [], [(0, 1, 3, 2), (2, 3, 7, 6), (6, 7, 5, 4), (4, 5, 1, 0), (2, 6, 4, 0), (7, 3, 1, 5)])
_uv = me_cube_032.uv_layers.new(name='UVMap')
_uv.uv.foreach_set('vector', [0.375, 0.0, 0.625, 0.0, 0.625, 0.25, 0.375, 0.25, 0.375, 0.25, 0.625, 0.25, 0.625, 0.5, 0.375, 0.5, 0.375, 0.5, 0.625, 0.5, 0.625, 0.75, 0.375, 0.75, 0.375, 0.75, 0.625, 0.75, 0.625, 1.0, 0.375, 1.0, 0.125, 0.5, 0.375, 0.5, 0.375, 0.75, 0.125, 0.75, 0.625, 0.5, 0.875, 0.5, 0.875, 0.75, 0.625, 0.75])
me_cube_032.use_remesh_fix_poles = True
me_cube_032.use_remesh_preserve_attributes = False
me_cube_032.use_mirror_vertex_groups = False
me_cube_032.update()
me_cube_033 = bpy.data.meshes.new('Cube.033')
me_cube_033.from_pydata([(-1.0, -1.0, -1.0), (-1.0, -1.0, 1.0), (-1.0, 1.0, -1.0), (-1.0, 1.0, 1.0), (1.0, -1.0, -1.0), (1.0, -1.0, 1.0), (1.0, 1.0, -1.0), (1.0, 1.0, 1.0)], [], [(0, 1, 3, 2), (2, 3, 7, 6), (6, 7, 5, 4), (4, 5, 1, 0), (2, 6, 4, 0), (7, 3, 1, 5)])
_uv = me_cube_033.uv_layers.new(name='UVMap')
_uv.uv.foreach_set('vector', [0.375, 0.0, 0.625, 0.0, 0.625, 0.25, 0.375, 0.25, 0.375, 0.25, 0.625, 0.25, 0.625, 0.5, 0.375, 0.5, 0.375, 0.5, 0.625, 0.5, 0.625, 0.75, 0.375, 0.75, 0.375, 0.75, 0.625, 0.75, 0.625, 1.0, 0.375, 1.0, 0.125, 0.5, 0.375, 0.5, 0.375, 0.75, 0.125, 0.75, 0.625, 0.5, 0.875, 0.5, 0.875, 0.75, 0.625, 0.75])
me_cube_033.use_remesh_fix_poles = True
me_cube_033.use_remesh_preserve_attributes = False
me_cube_033.use_mirror_vertex_groups = False
me_cube_033.update()
me_cube_034 = bpy.data.meshes.new('Cube.034')
me_cube_034.from_pydata([(-1.0, -1.0, -1.0), (-1.0, -1.0, 1.0), (-1.0, 1.0, -1.0), (-1.0, 1.0, 1.0), (1.0, -1.0, -1.0), (1.0, -1.0, 1.0), (1.0, 1.0, -1.0), (1.0, 1.0, 1.0)], [], [(0, 1, 3, 2), (2, 3, 7, 6), (6, 7, 5, 4), (4, 5, 1, 0), (2, 6, 4, 0), (7, 3, 1, 5)])
_uv = me_cube_034.uv_layers.new(name='UVMap')
_uv.uv.foreach_set('vector', [0.375, 0.0, 0.625, 0.0, 0.625, 0.25, 0.375, 0.25, 0.375, 0.25, 0.625, 0.25, 0.625, 0.5, 0.375, 0.5, 0.375, 0.5, 0.625, 0.5, 0.625, 0.75, 0.375, 0.75, 0.375, 0.75, 0.625, 0.75, 0.625, 1.0, 0.375, 1.0, 0.125, 0.5, 0.375, 0.5, 0.375, 0.75, 0.125, 0.75, 0.625, 0.5, 0.875, 0.5, 0.875, 0.75, 0.625, 0.75])
me_cube_034.use_remesh_fix_poles = True
me_cube_034.use_remesh_preserve_attributes = False
me_cube_034.use_mirror_vertex_groups = False
me_cube_034.update()
me_cube_035 = bpy.data.meshes.new('Cube.035')
me_cube_035.from_pydata([(-1.0, -1.0, -1.0), (-1.0, -1.0, 1.0), (-1.0, 1.0, -1.0), (-1.0, 1.0, 1.0), (1.0, -1.0, -1.0), (1.0, -1.0, 1.0), (1.0, 1.0, -1.0), (1.0, 1.0, 1.0)], [], [(0, 1, 3, 2), (2, 3, 7, 6), (6, 7, 5, 4), (4, 5, 1, 0), (2, 6, 4, 0), (7, 3, 1, 5)])
_uv = me_cube_035.uv_layers.new(name='UVMap')
_uv.uv.foreach_set('vector', [0.375, 0.0, 0.625, 0.0, 0.625, 0.25, 0.375, 0.25, 0.375, 0.25, 0.625, 0.25, 0.625, 0.5, 0.375, 0.5, 0.375, 0.5, 0.625, 0.5, 0.625, 0.75, 0.375, 0.75, 0.375, 0.75, 0.625, 0.75, 0.625, 1.0, 0.375, 1.0, 0.125, 0.5, 0.375, 0.5, 0.375, 0.75, 0.125, 0.75, 0.625, 0.5, 0.875, 0.5, 0.875, 0.75, 0.625, 0.75])
me_cube_035.use_remesh_fix_poles = True
me_cube_035.use_remesh_preserve_attributes = False
me_cube_035.use_mirror_vertex_groups = False
me_cube_035.update()
me_cube_036 = bpy.data.meshes.new('Cube.036')
me_cube_036.from_pydata([(-1.0, -1.0, -1.0), (-1.0, -1.0, 1.0), (-1.0, 1.0, -1.0), (-1.0, 1.0, 1.0), (1.0, -1.0, -1.0), (1.0, -1.0, 1.0), (1.0, 1.0, -1.0), (1.0, 1.0, 1.0)], [], [(0, 1, 3, 2), (2, 3, 7, 6), (6, 7, 5, 4), (4, 5, 1, 0), (2, 6, 4, 0), (7, 3, 1, 5)])
_uv = me_cube_036.uv_layers.new(name='UVMap')
_uv.uv.foreach_set('vector', [0.375, 0.0, 0.625, 0.0, 0.625, 0.25, 0.375, 0.25, 0.375, 0.25, 0.625, 0.25, 0.625, 0.5, 0.375, 0.5, 0.375, 0.5, 0.625, 0.5, 0.625, 0.75, 0.375, 0.75, 0.375, 0.75, 0.625, 0.75, 0.625, 1.0, 0.375, 1.0, 0.125, 0.5, 0.375, 0.5, 0.375, 0.75, 0.125, 0.75, 0.625, 0.5, 0.875, 0.5, 0.875, 0.75, 0.625, 0.75])
me_cube_036.use_remesh_fix_poles = True
me_cube_036.use_remesh_preserve_attributes = False
me_cube_036.use_mirror_vertex_groups = False
me_cube_036.update()
me_cube_037 = bpy.data.meshes.new('Cube.037')
me_cube_037.from_pydata([(-1.0, -1.0, -1.0), (-1.0, -1.0, 1.0), (-1.0, 1.0, -1.0), (-1.0, 1.0, 1.0), (1.0, -1.0, -1.0), (1.0, -1.0, 1.0), (1.0, 1.0, -1.0), (1.0, 1.0, 1.0)], [], [(0, 1, 3, 2), (2, 3, 7, 6), (6, 7, 5, 4), (4, 5, 1, 0), (2, 6, 4, 0), (7, 3, 1, 5)])
_uv = me_cube_037.uv_layers.new(name='UVMap')
_uv.uv.foreach_set('vector', [0.375, 0.0, 0.625, 0.0, 0.625, 0.25, 0.375, 0.25, 0.375, 0.25, 0.625, 0.25, 0.625, 0.5, 0.375, 0.5, 0.375, 0.5, 0.625, 0.5, 0.625, 0.75, 0.375, 0.75, 0.375, 0.75, 0.625, 0.75, 0.625, 1.0, 0.375, 1.0, 0.125, 0.5, 0.375, 0.5, 0.375, 0.75, 0.125, 0.75, 0.625, 0.5, 0.875, 0.5, 0.875, 0.75, 0.625, 0.75])
me_cube_037.use_remesh_fix_poles = True
me_cube_037.use_remesh_preserve_attributes = False
me_cube_037.use_mirror_vertex_groups = False
me_cube_037.update()
me_cube_038 = bpy.data.meshes.new('Cube.038')
me_cube_038.from_pydata([(-1.0, -1.0, -1.0), (-1.0, -1.0, 1.0), (-1.0, 1.0, -1.0), (-1.0, 1.0, 1.0), (1.0, -1.0, -1.0), (1.0, -1.0, 1.0), (1.0, 1.0, -1.0), (1.0, 1.0, 1.0)], [], [(0, 1, 3, 2), (2, 3, 7, 6), (6, 7, 5, 4), (4, 5, 1, 0), (2, 6, 4, 0), (7, 3, 1, 5)])
_uv = me_cube_038.uv_layers.new(name='UVMap')
_uv.uv.foreach_set('vector', [0.375, 0.0, 0.625, 0.0, 0.625, 0.25, 0.375, 0.25, 0.375, 0.25, 0.625, 0.25, 0.625, 0.5, 0.375, 0.5, 0.375, 0.5, 0.625, 0.5, 0.625, 0.75, 0.375, 0.75, 0.375, 0.75, 0.625, 0.75, 0.625, 1.0, 0.375, 1.0, 0.125, 0.5, 0.375, 0.5, 0.375, 0.75, 0.125, 0.75, 0.625, 0.5, 0.875, 0.5, 0.875, 0.75, 0.625, 0.75])
me_cube_038.use_remesh_fix_poles = True
me_cube_038.use_remesh_preserve_attributes = False
me_cube_038.use_mirror_vertex_groups = False
me_cube_038.update()
me_cube_039 = bpy.data.meshes.new('Cube.039')
me_cube_039.from_pydata([(-1.0, -1.0, -1.0), (-1.0, -1.0, 1.0), (-1.0, 1.0, -1.0), (-1.0, 1.0, 1.0), (1.0, -1.0, -1.0), (1.0, -1.0, 1.0), (1.0, 1.0, -1.0), (1.0, 1.0, 1.0)], [], [(0, 1, 3, 2), (2, 3, 7, 6), (6, 7, 5, 4), (4, 5, 1, 0), (2, 6, 4, 0), (7, 3, 1, 5)])
_uv = me_cube_039.uv_layers.new(name='UVMap')
_uv.uv.foreach_set('vector', [0.375, 0.0, 0.625, 0.0, 0.625, 0.25, 0.375, 0.25, 0.375, 0.25, 0.625, 0.25, 0.625, 0.5, 0.375, 0.5, 0.375, 0.5, 0.625, 0.5, 0.625, 0.75, 0.375, 0.75, 0.375, 0.75, 0.625, 0.75, 0.625, 1.0, 0.375, 1.0, 0.125, 0.5, 0.375, 0.5, 0.375, 0.75, 0.125, 0.75, 0.625, 0.5, 0.875, 0.5, 0.875, 0.75, 0.625, 0.75])
me_cube_039.use_remesh_fix_poles = True
me_cube_039.use_remesh_preserve_attributes = False
me_cube_039.use_mirror_vertex_groups = False
me_cube_039.update()
me_cube_040 = bpy.data.meshes.new('Cube.040')
me_cube_040.from_pydata([(-1.0, -1.0, -1.0), (-1.0, -1.0, 1.0), (-1.0, 1.0, -1.0), (-1.0, 1.0, 1.0), (1.0, -1.0, -1.0), (1.0, -1.0, 1.0), (1.0, 1.0, -1.0), (1.0, 1.0, 1.0)], [], [(0, 1, 3, 2), (2, 3, 7, 6), (6, 7, 5, 4), (4, 5, 1, 0), (2, 6, 4, 0), (7, 3, 1, 5)])
_uv = me_cube_040.uv_layers.new(name='UVMap')
_uv.uv.foreach_set('vector', [0.375, 0.0, 0.625, 0.0, 0.625, 0.25, 0.375, 0.25, 0.375, 0.25, 0.625, 0.25, 0.625, 0.5, 0.375, 0.5, 0.375, 0.5, 0.625, 0.5, 0.625, 0.75, 0.375, 0.75, 0.375, 0.75, 0.625, 0.75, 0.625, 1.0, 0.375, 1.0, 0.125, 0.5, 0.375, 0.5, 0.375, 0.75, 0.125, 0.75, 0.625, 0.5, 0.875, 0.5, 0.875, 0.75, 0.625, 0.75])
me_cube_040.use_remesh_fix_poles = True
me_cube_040.use_remesh_preserve_attributes = False
me_cube_040.use_mirror_vertex_groups = False
me_cube_040.update()
me_cube_041 = bpy.data.meshes.new('Cube.041')
me_cube_041.from_pydata([(-1.0, -1.0, -1.0), (-1.0, -1.0, 1.0), (-1.0, 1.0, -1.0), (-1.0, 1.0, 1.0), (1.0, -1.0, -1.0), (1.0, -1.0, 1.0), (1.0, 1.0, -1.0), (1.0, 1.0, 1.0)], [], [(0, 1, 3, 2), (2, 3, 7, 6), (6, 7, 5, 4), (4, 5, 1, 0), (2, 6, 4, 0), (7, 3, 1, 5)])
_uv = me_cube_041.uv_layers.new(name='UVMap')
_uv.uv.foreach_set('vector', [0.375, 0.0, 0.625, 0.0, 0.625, 0.25, 0.375, 0.25, 0.375, 0.25, 0.625, 0.25, 0.625, 0.5, 0.375, 0.5, 0.375, 0.5, 0.625, 0.5, 0.625, 0.75, 0.375, 0.75, 0.375, 0.75, 0.625, 0.75, 0.625, 1.0, 0.375, 1.0, 0.125, 0.5, 0.375, 0.5, 0.375, 0.75, 0.125, 0.75, 0.625, 0.5, 0.875, 0.5, 0.875, 0.75, 0.625, 0.75])
me_cube_041.use_remesh_fix_poles = True
me_cube_041.use_remesh_preserve_attributes = False
me_cube_041.use_mirror_vertex_groups = False
me_cube_041.update()
me_cube_042 = bpy.data.meshes.new('Cube.042')
me_cube_042.from_pydata([(-1.0, -1.0, -1.0), (-1.0, -1.0, 1.0), (-1.0, 1.0, -1.0), (-1.0, 1.0, 1.0), (1.0, -1.0, -1.0), (1.0, -1.0, 1.0), (1.0, 1.0, -1.0), (1.0, 1.0, 1.0)], [], [(0, 1, 3, 2), (2, 3, 7, 6), (6, 7, 5, 4), (4, 5, 1, 0), (2, 6, 4, 0), (7, 3, 1, 5)])
_uv = me_cube_042.uv_layers.new(name='UVMap')
_uv.uv.foreach_set('vector', [0.375, 0.0, 0.625, 0.0, 0.625, 0.25, 0.375, 0.25, 0.375, 0.25, 0.625, 0.25, 0.625, 0.5, 0.375, 0.5, 0.375, 0.5, 0.625, 0.5, 0.625, 0.75, 0.375, 0.75, 0.375, 0.75, 0.625, 0.75, 0.625, 1.0, 0.375, 1.0, 0.125, 0.5, 0.375, 0.5, 0.375, 0.75, 0.125, 0.75, 0.625, 0.5, 0.875, 0.5, 0.875, 0.75, 0.625, 0.75])
me_cube_042.use_remesh_fix_poles = True
me_cube_042.use_remesh_preserve_attributes = False
me_cube_042.use_mirror_vertex_groups = False
me_cube_042.update()
me_cube_043 = bpy.data.meshes.new('Cube.043')
me_cube_043.from_pydata([(-1.0, -1.0, -1.0), (-1.0, -1.0, 1.0), (-1.0, 1.0, -1.0), (-1.0, 1.0, 1.0), (1.0, -1.0, -1.0), (1.0, -1.0, 1.0), (1.0, 1.0, -1.0), (1.0, 1.0, 1.0)], [], [(0, 1, 3, 2), (2, 3, 7, 6), (6, 7, 5, 4), (4, 5, 1, 0), (2, 6, 4, 0), (7, 3, 1, 5)])
_uv = me_cube_043.uv_layers.new(name='UVMap')
_uv.uv.foreach_set('vector', [0.375, 0.0, 0.625, 0.0, 0.625, 0.25, 0.375, 0.25, 0.375, 0.25, 0.625, 0.25, 0.625, 0.5, 0.375, 0.5, 0.375, 0.5, 0.625, 0.5, 0.625, 0.75, 0.375, 0.75, 0.375, 0.75, 0.625, 0.75, 0.625, 1.0, 0.375, 1.0, 0.125, 0.5, 0.375, 0.5, 0.375, 0.75, 0.125, 0.75, 0.625, 0.5, 0.875, 0.5, 0.875, 0.75, 0.625, 0.75])
me_cube_043.use_remesh_fix_poles = True
me_cube_043.use_remesh_preserve_attributes = False
me_cube_043.use_mirror_vertex_groups = False
me_cube_043.update()
me_cube_044 = bpy.data.meshes.new('Cube.044')
me_cube_044.from_pydata([(-1.0, -1.0, -1.0), (-1.0, -1.0, 1.0), (-1.0, 1.0, -1.0), (-1.0, 1.0, 1.0), (1.0, -1.0, -1.0), (1.0, -1.0, 1.0), (1.0, 1.0, -1.0), (1.0, 1.0, 1.0)], [], [(0, 1, 3, 2), (2, 3, 7, 6), (6, 7, 5, 4), (4, 5, 1, 0), (2, 6, 4, 0), (7, 3, 1, 5)])
_uv = me_cube_044.uv_layers.new(name='UVMap')
_uv.uv.foreach_set('vector', [0.375, 0.0, 0.625, 0.0, 0.625, 0.25, 0.375, 0.25, 0.375, 0.25, 0.625, 0.25, 0.625, 0.5, 0.375, 0.5, 0.375, 0.5, 0.625, 0.5, 0.625, 0.75, 0.375, 0.75, 0.375, 0.75, 0.625, 0.75, 0.625, 1.0, 0.375, 1.0, 0.125, 0.5, 0.375, 0.5, 0.375, 0.75, 0.125, 0.75, 0.625, 0.5, 0.875, 0.5, 0.875, 0.75, 0.625, 0.75])
me_cube_044.use_remesh_fix_poles = True
me_cube_044.use_remesh_preserve_attributes = False
me_cube_044.use_mirror_vertex_groups = False
me_cube_044.update()
me_cube_045 = bpy.data.meshes.new('Cube.045')
me_cube_045.from_pydata([(-1.0, -1.0, -1.0), (-1.0, -1.0, 1.0), (-1.0, 1.0, -1.0), (-1.0, 1.0, 1.0), (1.0, -1.0, -1.0), (1.0, -1.0, 1.0), (1.0, 1.0, -1.0), (1.0, 1.0, 1.0)], [], [(0, 1, 3, 2), (2, 3, 7, 6), (6, 7, 5, 4), (4, 5, 1, 0), (2, 6, 4, 0), (7, 3, 1, 5)])
_uv = me_cube_045.uv_layers.new(name='UVMap')
_uv.uv.foreach_set('vector', [0.375, 0.0, 0.625, 0.0, 0.625, 0.25, 0.375, 0.25, 0.375, 0.25, 0.625, 0.25, 0.625, 0.5, 0.375, 0.5, 0.375, 0.5, 0.625, 0.5, 0.625, 0.75, 0.375, 0.75, 0.375, 0.75, 0.625, 0.75, 0.625, 1.0, 0.375, 1.0, 0.125, 0.5, 0.375, 0.5, 0.375, 0.75, 0.125, 0.75, 0.625, 0.5, 0.875, 0.5, 0.875, 0.75, 0.625, 0.75])
me_cube_045.use_remesh_fix_poles = True
me_cube_045.use_remesh_preserve_attributes = False
me_cube_045.use_mirror_vertex_groups = False
me_cube_045.update()
me_cube_046 = bpy.data.meshes.new('Cube.046')
me_cube_046.from_pydata([(-1.0, -1.0, -1.0), (-1.0, -1.0, 1.0), (-1.0, 1.0, -1.0), (-1.0, 1.0, 1.0), (1.0, -1.0, -1.0), (1.0, -1.0, 1.0), (1.0, 1.0, -1.0), (1.0, 1.0, 1.0)], [], [(0, 1, 3, 2), (2, 3, 7, 6), (6, 7, 5, 4), (4, 5, 1, 0), (2, 6, 4, 0), (7, 3, 1, 5)])
_uv = me_cube_046.uv_layers.new(name='UVMap')
_uv.uv.foreach_set('vector', [0.375, 0.0, 0.625, 0.0, 0.625, 0.25, 0.375, 0.25, 0.375, 0.25, 0.625, 0.25, 0.625, 0.5, 0.375, 0.5, 0.375, 0.5, 0.625, 0.5, 0.625, 0.75, 0.375, 0.75, 0.375, 0.75, 0.625, 0.75, 0.625, 1.0, 0.375, 1.0, 0.125, 0.5, 0.375, 0.5, 0.375, 0.75, 0.125, 0.75, 0.625, 0.5, 0.875, 0.5, 0.875, 0.75, 0.625, 0.75])
me_cube_046.use_remesh_fix_poles = True
me_cube_046.use_remesh_preserve_attributes = False
me_cube_046.use_mirror_vertex_groups = False
me_cube_046.update()
me_cube_047 = bpy.data.meshes.new('Cube.047')
me_cube_047.from_pydata([(-1.0, -1.0, -1.0), (-1.0, -1.0, 1.0), (-1.0, 1.0, -1.0), (-1.0, 1.0, 1.0), (1.0, -1.0, -1.0), (1.0, -1.0, 1.0), (1.0, 1.0, -1.0), (1.0, 1.0, 1.0)], [], [(0, 1, 3, 2), (2, 3, 7, 6), (6, 7, 5, 4), (4, 5, 1, 0), (2, 6, 4, 0), (7, 3, 1, 5)])
_uv = me_cube_047.uv_layers.new(name='UVMap')
_uv.uv.foreach_set('vector', [0.375, 0.0, 0.625, 0.0, 0.625, 0.25, 0.375, 0.25, 0.375, 0.25, 0.625, 0.25, 0.625, 0.5, 0.375, 0.5, 0.375, 0.5, 0.625, 0.5, 0.625, 0.75, 0.375, 0.75, 0.375, 0.75, 0.625, 0.75, 0.625, 1.0, 0.375, 1.0, 0.125, 0.5, 0.375, 0.5, 0.375, 0.75, 0.125, 0.75, 0.625, 0.5, 0.875, 0.5, 0.875, 0.75, 0.625, 0.75])
me_cube_047.use_remesh_fix_poles = True
me_cube_047.use_remesh_preserve_attributes = False
me_cube_047.use_mirror_vertex_groups = False
me_cube_047.update()
me_cube_048 = bpy.data.meshes.new('Cube.048')
me_cube_048.from_pydata([(-1.0, -1.0, -1.0), (-1.0, -1.0, 1.0), (-1.0, 1.0, -1.0), (-1.0, 1.0, 1.0), (0.6667, -1.0, -1.0), (0.6667, -1.0, 1.0), (0.6667, 1.0, -1.0), (0.6667, 1.0, 1.0)], [], [(0, 1, 3, 2), (2, 3, 7, 6), (6, 7, 5, 4), (4, 5, 1, 0), (2, 6, 4, 0), (7, 3, 1, 5)])
_uv = me_cube_048.uv_layers.new(name='UVMap')
_uv.uv.foreach_set('vector', [0.375, 0.0, 0.625, 0.0, 0.625, 0.25, 0.375, 0.25, 0.375, 0.25, 0.625, 0.25, 0.625, 0.5, 0.375, 0.5, 0.375, 0.5, 0.625, 0.5, 0.625, 0.75, 0.375, 0.75, 0.375, 0.75, 0.625, 0.75, 0.625, 1.0, 0.375, 1.0, 0.125, 0.5, 0.375, 0.5, 0.375, 0.75, 0.125, 0.75, 0.625, 0.5, 0.875, 0.5, 0.875, 0.75, 0.625, 0.75])
me_cube_048.use_remesh_fix_poles = True
me_cube_048.use_remesh_preserve_attributes = False
me_cube_048.use_mirror_vertex_groups = False
me_cube_048.update()
me_cube_049 = bpy.data.meshes.new('Cube.049')
me_cube_049.from_pydata([(-1.0, -1.0, -1.0), (-1.0, -1.0, 1.0), (-1.0, 1.0, -1.0), (-1.0, 1.0, 1.0), (1.0, -1.0, -1.0), (1.0, -1.0, 1.0), (1.0, 1.0, -1.0), (1.0, 1.0, 1.0)], [], [(0, 1, 3, 2), (2, 3, 7, 6), (6, 7, 5, 4), (4, 5, 1, 0), (2, 6, 4, 0), (7, 3, 1, 5)])
_uv = me_cube_049.uv_layers.new(name='UVMap')
_uv.uv.foreach_set('vector', [0.375, 0.0, 0.625, 0.0, 0.625, 0.25, 0.375, 0.25, 0.375, 0.25, 0.625, 0.25, 0.625, 0.5, 0.375, 0.5, 0.375, 0.5, 0.625, 0.5, 0.625, 0.75, 0.375, 0.75, 0.375, 0.75, 0.625, 0.75, 0.625, 1.0, 0.375, 1.0, 0.125, 0.5, 0.375, 0.5, 0.375, 0.75, 0.125, 0.75, 0.625, 0.5, 0.875, 0.5, 0.875, 0.75, 0.625, 0.75])
me_cube_049.use_remesh_fix_poles = True
me_cube_049.use_remesh_preserve_attributes = False
me_cube_049.use_mirror_vertex_groups = False
me_cube_049.update()
me_cube_050 = bpy.data.meshes.new('Cube.050')
me_cube_050.from_pydata([(-1.0, -1.0, -1.0), (-1.0, -1.0, 1.0), (-1.0, 1.0, -1.0), (-1.0, 1.0, 1.0), (0.6667, -1.0, -1.0), (0.6667, -1.0, 1.0), (0.6667, 1.0, -1.0), (0.6667, 1.0, 1.0)], [], [(0, 1, 3, 2), (2, 3, 7, 6), (6, 7, 5, 4), (4, 5, 1, 0), (2, 6, 4, 0), (7, 3, 1, 5)])
_uv = me_cube_050.uv_layers.new(name='UVMap')
_uv.uv.foreach_set('vector', [0.375, 0.0, 0.625, 0.0, 0.625, 0.25, 0.375, 0.25, 0.375, 0.25, 0.625, 0.25, 0.625, 0.5, 0.375, 0.5, 0.375, 0.5, 0.625, 0.5, 0.625, 0.75, 0.375, 0.75, 0.375, 0.75, 0.625, 0.75, 0.625, 1.0, 0.375, 1.0, 0.125, 0.5, 0.375, 0.5, 0.375, 0.75, 0.125, 0.75, 0.625, 0.5, 0.875, 0.5, 0.875, 0.75, 0.625, 0.75])
me_cube_050.use_remesh_fix_poles = True
me_cube_050.use_remesh_preserve_attributes = False
me_cube_050.use_mirror_vertex_groups = False
me_cube_050.update()
me_cube_051 = bpy.data.meshes.new('Cube.051')
me_cube_051.from_pydata([(-1.0, -1.0, -1.0), (-1.0, -1.0, 1.0), (-1.0, 1.0, -1.0), (-1.0, 1.0, 1.0), (0.6667, -1.0, -1.0), (0.6667, -1.0, 1.0), (0.6667, 1.0, -1.0), (0.6667, 1.0, 1.0)], [], [(0, 1, 3, 2), (2, 3, 7, 6), (6, 7, 5, 4), (4, 5, 1, 0), (2, 6, 4, 0), (7, 3, 1, 5)])
_uv = me_cube_051.uv_layers.new(name='UVMap')
_uv.uv.foreach_set('vector', [0.375, 0.0, 0.625, 0.0, 0.625, 0.25, 0.375, 0.25, 0.375, 0.25, 0.625, 0.25, 0.625, 0.5, 0.375, 0.5, 0.375, 0.5, 0.625, 0.5, 0.625, 0.75, 0.375, 0.75, 0.375, 0.75, 0.625, 0.75, 0.625, 1.0, 0.375, 1.0, 0.125, 0.5, 0.375, 0.5, 0.375, 0.75, 0.125, 0.75, 0.625, 0.5, 0.875, 0.5, 0.875, 0.75, 0.625, 0.75])
me_cube_051.use_remesh_fix_poles = True
me_cube_051.use_remesh_preserve_attributes = False
me_cube_051.use_mirror_vertex_groups = False
me_cube_051.update()
me_cube_052 = bpy.data.meshes.new('Cube.052')
me_cube_052.from_pydata([(-1.0, -1.0, -1.0), (-1.0, -1.0, 1.0), (-1.0, 1.0, -1.0), (-1.0, 1.0, 1.0), (0.6667, -1.0, -1.0), (0.6667, -1.0, 1.0), (0.6667, 1.0, -1.0), (0.6667, 1.0, 1.0)], [], [(0, 1, 3, 2), (2, 3, 7, 6), (6, 7, 5, 4), (4, 5, 1, 0), (2, 6, 4, 0), (7, 3, 1, 5)])
_uv = me_cube_052.uv_layers.new(name='UVMap')
_uv.uv.foreach_set('vector', [0.375, 0.0, 0.625, 0.0, 0.625, 0.25, 0.375, 0.25, 0.375, 0.25, 0.625, 0.25, 0.625, 0.5, 0.375, 0.5, 0.375, 0.5, 0.625, 0.5, 0.625, 0.75, 0.375, 0.75, 0.375, 0.75, 0.625, 0.75, 0.625, 1.0, 0.375, 1.0, 0.125, 0.5, 0.375, 0.5, 0.375, 0.75, 0.125, 0.75, 0.625, 0.5, 0.875, 0.5, 0.875, 0.75, 0.625, 0.75])
me_cube_052.use_remesh_fix_poles = True
me_cube_052.use_remesh_preserve_attributes = False
me_cube_052.use_mirror_vertex_groups = False
me_cube_052.update()
me_cube_061 = bpy.data.meshes.new('Cube.061')
me_cube_061.from_pydata([(-1.0, -1.0, -1.0), (-1.0, -1.0, 1.0), (-1.0, 1.0, -1.0), (-1.0, 1.0, 1.0), (1.0, -1.0, -1.0), (1.0, -1.0, 1.0), (1.0, 1.0, -1.0), (1.0, 1.0, 1.0)], [], [(0, 1, 3, 2), (2, 3, 7, 6), (6, 7, 5, 4), (4, 5, 1, 0), (2, 6, 4, 0), (7, 3, 1, 5)])
_uv = me_cube_061.uv_layers.new(name='UVMap')
_uv.uv.foreach_set('vector', [0.375, 0.0, 0.625, 0.0, 0.625, 0.25, 0.375, 0.25, 0.375, 0.25, 0.625, 0.25, 0.625, 0.5, 0.375, 0.5, 0.375, 0.5, 0.625, 0.5, 0.625, 0.75, 0.375, 0.75, 0.375, 0.75, 0.625, 0.75, 0.625, 1.0, 0.375, 1.0, 0.125, 0.5, 0.375, 0.5, 0.375, 0.75, 0.125, 0.75, 0.625, 0.5, 0.875, 0.5, 0.875, 0.75, 0.625, 0.75])
me_cube_061.use_remesh_fix_poles = True
me_cube_061.use_remesh_preserve_attributes = False
me_cube_061.use_mirror_vertex_groups = False
me_cube_061.update()

# ---- objects
ob_exteriorwalls = bpy.data.objects.new('ExteriorWalls', me_cube)
ob_interiorwall_01 = bpy.data.objects.new('InteriorWall_01', me_plane)
ob_interiorwall_03 = bpy.data.objects.new('InteriorWall_03', me_plane_003)
ob_interiorwall_02 = bpy.data.objects.new('InteriorWall_02', me_plane_004)
ob_foundation = bpy.data.objects.new('Foundation', me_cube_001)
ob_predoor = bpy.data.objects.new('PreDoor', me_cube_002)
ob_ceiling = bpy.data.objects.new('Ceiling', me_cube_003)
ob_roof = bpy.data.objects.new('Roof', me_cube_004)
ob_ladder = bpy.data.objects.new('Ladder', me_cube_054)
ob_ubx_foundation_01 = bpy.data.objects.new('UBX_Foundation_01', me_cube_011)
ob_ubx_predoor_01 = bpy.data.objects.new('UBX_PreDoor_01', me_cube_012)
ob_ubx_exteriorwalls_01 = bpy.data.objects.new('UBX_ExteriorWalls_01', me_cube_013)
ob_ubx_exteriorwalls_02 = bpy.data.objects.new('UBX_ExteriorWalls_02', me_cube_014)
ob_ubx_exteriorwalls_03 = bpy.data.objects.new('UBX_ExteriorWalls_03', me_cube_015)
ob_ubx_exteriorwalls_04 = bpy.data.objects.new('UBX_ExteriorWalls_04', me_cube_016)
ob_ubx_exteriorwalls_05 = bpy.data.objects.new('UBX_ExteriorWalls_05', me_cube_017)
ob_ubx_exteriorwalls_06 = bpy.data.objects.new('UBX_ExteriorWalls_06', me_cube_018)
ob_ubx_exteriorwalls_07 = bpy.data.objects.new('UBX_ExteriorWalls_07', me_cube_019)
ob_ubx_exteriorwalls_08 = bpy.data.objects.new('UBX_ExteriorWalls_08', me_cube_020)
ob_ubx_exteriorwalls_09 = bpy.data.objects.new('UBX_ExteriorWalls_09', me_cube_021)
ob_ubx_exteriorwalls_10 = bpy.data.objects.new('UBX_ExteriorWalls_10', me_cube_022)
ob_ubx_exteriorwalls_11 = bpy.data.objects.new('UBX_ExteriorWalls_11', me_cube_023)
ob_ubx_exteriorwalls_13 = bpy.data.objects.new('UBX_ExteriorWalls_13', me_cube_024)
ob_ubx_exteriorwalls_12 = bpy.data.objects.new('UBX_ExteriorWalls_12', me_cube_025)
ob_ubx_exteriorwalls_14 = bpy.data.objects.new('UBX_ExteriorWalls_14', me_cube_026)
ob_ubx_exteriorwalls_15 = bpy.data.objects.new('UBX_ExteriorWalls_15', me_cube_027)
ob_ubx_interiorwall_02_02 = bpy.data.objects.new('UBX_InteriorWall_02_02', me_plane_007)
ob_ubx_interiorwall_02_01 = bpy.data.objects.new('UBX_InteriorWall_02_01', me_plane_008)
ob_ubx_interiorwall_02_03 = bpy.data.objects.new('UBX_InteriorWall_02_03', me_plane_009)
ob_ubx_roof_01 = bpy.data.objects.new('UBX_Roof_01', me_cube_028)
ob_ubx_roof_02 = bpy.data.objects.new('UBX_Roof_02', me_cube_029)
ob_ubx_roof_03 = bpy.data.objects.new('UBX_Roof_03', me_cube_030)
ob_ubx_roof_04 = bpy.data.objects.new('UBX_Roof_04', me_cube_031)
ob_ubx_roof_05 = bpy.data.objects.new('UBX_Roof_05', me_cube_032)
ob_ubx_roof_06 = bpy.data.objects.new('UBX_Roof_06', me_cube_033)
ob_ubx_roof_07 = bpy.data.objects.new('UBX_Roof_07', me_cube_034)
ob_ubx_roof_08 = bpy.data.objects.new('UBX_Roof_08', me_cube_035)
ob_ubx_roof_09 = bpy.data.objects.new('UBX_Roof_09', me_cube_036)
ob_ubx_roof_10 = bpy.data.objects.new('UBX_Roof_10', me_cube_037)
ob_ubx_roof_11 = bpy.data.objects.new('UBX_Roof_11', me_cube_038)
ob_ubx_roof_12 = bpy.data.objects.new('UBX_Roof_12', me_cube_039)
ob_ubx_roof_13 = bpy.data.objects.new('UBX_Roof_13', me_cube_040)
ob_ubx_roof_14 = bpy.data.objects.new('UBX_Roof_14', me_cube_041)
ob_ubx_roof_15 = bpy.data.objects.new('UBX_Roof_15', me_cube_042)
ob_ubx_ceiling_01 = bpy.data.objects.new('UBX_Ceiling_01', me_cube_043)
ob_ubx_ceiling_02 = bpy.data.objects.new('UBX_Ceiling_02', me_cube_044)
ob_ubx_ceiling_03 = bpy.data.objects.new('UBX_Ceiling_03', me_cube_045)
ob_ubx_ceiling_04 = bpy.data.objects.new('UBX_Ceiling_04', me_cube_046)
ob_ubx_interiorwall_03_01 = bpy.data.objects.new('UBX_InteriorWall_03_01', me_cube_047)
ob_ubx_interiorwall_01_01 = bpy.data.objects.new('UBX_InteriorWall_01_01', me_cube_048)
ob_ubx_interiorwall_03_02 = bpy.data.objects.new('UBX_InteriorWall_03_02', me_cube_049)
ob_ubx_interiorwall_01_02 = bpy.data.objects.new('UBX_InteriorWall_01_02', me_cube_050)
ob_ubx_interiorwall_01_03 = bpy.data.objects.new('UBX_InteriorWall_01_03', me_cube_051)
ob_ubx_interiorwall_03_03 = bpy.data.objects.new('UBX_InteriorWall_03_03', me_cube_052)
ob_ubx_ladder_01 = bpy.data.objects.new('UBX_Ladder_01', me_cube_061)

# ---- transforms, parenting, visibility, modifiers, constraints
ob_exteriorwalls.location = (0.0, 0.0, 1.751)
ob_exteriorwalls.lock_rotations_4d = False
ob_exteriorwalls.empty_display_type = 'ARROWS'
ob_exteriorwalls.lineart.crease_threshold = 0.0
ob_interiorwall_01.location = (0.01089, -4.716, 1.747)
ob_interiorwall_01.rotation_euler = (1.571, -0.0, 0.0)
ob_interiorwall_01.lineart.crease_threshold = 0.0
ob_interiorwall_03.location = (0.01089, 4.004, 1.747)
ob_interiorwall_03.rotation_euler = (1.571, -0.0, 0.0)
ob_interiorwall_03.lineart.crease_threshold = 0.0
ob_interiorwall_02.location = (0.4812, -9.615, 1.747)
ob_interiorwall_02.rotation_euler = (1.571, -0.0, 1.571)
ob_interiorwall_02.lineart.crease_threshold = 0.0
ob_foundation.location = (0.0, 0.0, -0.1088)
ob_foundation.lineart.crease_threshold = 0.0
ob_predoor.location = (5.795, -7.674, -0.1732)
ob_predoor.lineart.crease_threshold = 0.0
ob_ceiling.location = (0.0, 0.0, 3.569)
ob_ceiling.lineart.crease_threshold = 0.0
ob_roof.location = (0.0, 0.0, 4.59)
ob_roof.lineart.crease_threshold = 0.0
ob_ladder.location = (-3.138, 3.275, 0.3248)
ob_ladder.rotation_euler = (-0.1364, -0.0, 0.0)
ob_ladder.scale = (1.062, 1.0, 1.0)
ob_ladder.lineart.crease_threshold = 0.0
ob_ubx_foundation_01.location = (0.0, 0.0, -0.1088)
ob_ubx_foundation_01.lineart.crease_threshold = 0.0
ob_ubx_predoor_01.location = (5.795, -7.674, -0.1732)
ob_ubx_predoor_01.lineart.crease_threshold = 0.0
ob_ubx_exteriorwalls_01.location = (4.996, -4.422, 1.756)
ob_ubx_exteriorwalls_01.lineart.crease_threshold = 0.0
ob_ubx_exteriorwalls_02.location = (4.996, 3.83, 1.756)
ob_ubx_exteriorwalls_02.lineart.crease_threshold = 0.0
ob_ubx_exteriorwalls_03.location = (4.996, 9.05, 1.756)
ob_ubx_exteriorwalls_03.lineart.crease_threshold = 0.0
ob_ubx_exteriorwalls_04.location = (4.996, -9.287, 1.756)
ob_ubx_exteriorwalls_04.lineart.crease_threshold = 0.0
ob_ubx_exteriorwalls_05.location = (-5.021, -4.422, 1.756)
ob_ubx_exteriorwalls_05.lineart.crease_threshold = 0.0
ob_ubx_exteriorwalls_06.location = (-5.021, 3.83, 1.756)
ob_ubx_exteriorwalls_06.lineart.crease_threshold = 0.0
ob_ubx_exteriorwalls_07.location = (-5.021, 9.05, 1.756)
ob_ubx_exteriorwalls_07.lineart.crease_threshold = 0.0
ob_ubx_exteriorwalls_08.location = (-5.021, -9.287, 1.756)
ob_ubx_exteriorwalls_08.lineart.crease_threshold = 0.0
ob_ubx_exteriorwalls_09.location = (4.996, -0.01619, 3.24)
ob_ubx_exteriorwalls_09.scale = (1.0, 3.884, 0.1545)
ob_ubx_exteriorwalls_09.lineart.crease_threshold = 0.0
ob_ubx_exteriorwalls_10.location = (4.996, -0.01619, 0.5333)
ob_ubx_exteriorwalls_10.scale = (1.0, 3.884, 0.3129)
ob_ubx_exteriorwalls_10.lineart.crease_threshold = 0.0
ob_ubx_exteriorwalls_11.location = (4.996, -8.096, 2.909)
ob_ubx_exteriorwalls_11.scale = (1.0, 0.5573, 0.3407)
ob_ubx_exteriorwalls_11.lineart.crease_threshold = 0.0
ob_ubx_exteriorwalls_13.location = (-4.99, -0.01619, 3.24)
ob_ubx_exteriorwalls_13.scale = (1.0, 3.884, 0.1545)
ob_ubx_exteriorwalls_13.lineart.crease_threshold = 0.0
ob_ubx_exteriorwalls_12.location = (-4.99, -0.01619, 0.5333)
ob_ubx_exteriorwalls_12.scale = (1.0, 3.884, 0.3129)
ob_ubx_exteriorwalls_12.lineart.crease_threshold = 0.0
ob_ubx_exteriorwalls_14.location = (0.003341, 10.01, 1.756)
ob_ubx_exteriorwalls_14.rotation_euler = (0.0, -0.0, 1.571)
ob_ubx_exteriorwalls_14.scale = (1.0, 4.125, 1.0)
ob_ubx_exteriorwalls_14.lineart.crease_threshold = 0.0
ob_ubx_exteriorwalls_15.location = (0.003341, -10.0, 1.756)
ob_ubx_exteriorwalls_15.rotation_euler = (0.0, -0.0, 1.571)
ob_ubx_exteriorwalls_15.scale = (1.0, 4.125, 1.0)
ob_ubx_exteriorwalls_15.lineart.crease_threshold = 0.0
ob_ubx_interiorwall_02_02.location = (0.4812, -9.615, 1.747)
ob_ubx_interiorwall_02_02.rotation_euler = (1.571, -0.0, 1.571)
ob_ubx_interiorwall_02_02.lineart.crease_threshold = 0.0
ob_ubx_interiorwall_02_01.location = (0.4812, -9.615, 1.747)
ob_ubx_interiorwall_02_01.rotation_euler = (1.571, -0.0, 1.571)
ob_ubx_interiorwall_02_01.lineart.crease_threshold = 0.0
ob_ubx_interiorwall_02_03.location = (0.4812, -9.615, 1.747)
ob_ubx_interiorwall_02_03.rotation_euler = (1.571, -0.0, 1.571)
ob_ubx_interiorwall_02_03.lineart.crease_threshold = 0.0
ob_ubx_roof_01.location = (2.782, -7.287e-07, 5.396)
ob_ubx_roof_01.rotation_euler = (2.62e-08, 0.5793, 8.789e-08)
ob_ubx_roof_01.scale = (2.859, 10.15, 0.08798)
ob_ubx_roof_01.lineart.crease_threshold = 0.0
ob_ubx_roof_02.location = (-2.78, -7.287e-07, 5.396)
ob_ubx_roof_02.rotation_euler = (2.595e-08, -6.86, -8.745e-08)
ob_ubx_roof_02.scale = (-2.859, 10.15, 0.08798)
ob_ubx_roof_02.lineart.crease_threshold = 0.0
ob_ubx_roof_03.location = (0.003077, -7.287e-07, 6.932)
ob_ubx_roof_03.scale = (0.4565, 10.15, 0.08798)
ob_ubx_roof_03.lineart.crease_threshold = 0.0
ob_ubx_roof_04.location = (1.384, -9.991, 4.797)
ob_ubx_roof_04.scale = (-0.6128, 0.1978, 1.228)
ob_ubx_roof_04.lineart.crease_threshold = 0.0
ob_ubx_roof_05.location = (2.613, -9.991, 4.407)
ob_ubx_roof_05.scale = (-0.6128, 0.1978, 0.8449)
ob_ubx_roof_05.lineart.crease_threshold = 0.0
ob_ubx_roof_06.location = (3.873, -9.991, 3.964)
ob_ubx_roof_06.scale = (-0.6402, 0.1978, 0.3936)
ob_ubx_roof_06.lineart.crease_threshold = 0.0
ob_ubx_roof_07.location = (-1.404, -9.991, 4.797)
ob_ubx_roof_07.scale = (0.6128, 0.1978, 1.228)
ob_ubx_roof_07.lineart.crease_threshold = 0.0
ob_ubx_roof_08.location = (-2.634, -9.991, 4.407)
ob_ubx_roof_08.scale = (0.6128, 0.1978, 0.8449)
ob_ubx_roof_08.lineart.crease_threshold = 0.0
ob_ubx_roof_09.location = (-3.894, -9.991, 3.964)
ob_ubx_roof_09.scale = (0.6402, 0.1978, 0.3936)
ob_ubx_roof_09.lineart.crease_threshold = 0.0
ob_ubx_roof_10.location = (1.384, 10.0, 4.797)
ob_ubx_roof_10.scale = (-0.6128, 0.1978, 1.228)
ob_ubx_roof_10.lineart.crease_threshold = 0.0
ob_ubx_roof_11.location = (2.613, 10.0, 4.407)
ob_ubx_roof_11.scale = (-0.6128, 0.1978, 0.8449)
ob_ubx_roof_11.lineart.crease_threshold = 0.0
ob_ubx_roof_12.location = (3.873, 10.0, 3.964)
ob_ubx_roof_12.scale = (-0.6402, 0.1978, 0.3936)
ob_ubx_roof_12.lineart.crease_threshold = 0.0
ob_ubx_roof_13.location = (-1.404, 10.0, 4.797)
ob_ubx_roof_13.scale = (0.6128, 0.1978, 1.228)
ob_ubx_roof_13.lineart.crease_threshold = 0.0
ob_ubx_roof_14.location = (-2.634, 10.0, 4.407)
ob_ubx_roof_14.scale = (0.6128, 0.1978, 0.8449)
ob_ubx_roof_14.lineart.crease_threshold = 0.0
ob_ubx_roof_15.location = (-3.894, 10.0, 3.964)
ob_ubx_roof_15.scale = (0.6402, 0.1978, 0.3936)
ob_ubx_roof_15.lineart.crease_threshold = 0.0
ob_ubx_ceiling_01.location = (1.491, 0.0, 3.568)
ob_ubx_ceiling_01.scale = (3.77, 10.29, -0.08586)
ob_ubx_ceiling_01.lineart.crease_threshold = 0.0
ob_ubx_ceiling_02.location = (-4.613, 0.0, 3.568)
ob_ubx_ceiling_02.scale = (0.6625, 10.29, -0.08586)
ob_ubx_ceiling_02.lineart.crease_threshold = 0.0
ob_ubx_ceiling_03.location = (-3.137, 7.069, 3.568)
ob_ubx_ceiling_03.scale = (0.8052, 3.253, -0.08586)
ob_ubx_ceiling_03.lineart.crease_threshold = 0.0
ob_ubx_ceiling_04.location = (-3.137, -3.976, 3.568)
ob_ubx_ceiling_04.scale = (0.8052, 6.288, -0.08586)
ob_ubx_ceiling_04.lineart.crease_threshold = 0.0
ob_ubx_interiorwall_03_01.location = (-1.083, 3.995, 1.744)
ob_ubx_interiorwall_03_01.scale = (3.76, 0.1366, 1.767)
ob_ubx_interiorwall_03_01.lineart.crease_threshold = 0.0
ob_ubx_interiorwall_01_01.location = (-1.083, -4.722, 1.744)
ob_ubx_interiorwall_01_01.scale = (3.76, 0.1366, 1.767)
ob_ubx_interiorwall_01_01.lineart.crease_threshold = 0.0
ob_ubx_interiorwall_03_02.location = (4.455, 3.995, 1.744)
ob_ubx_interiorwall_03_02.scale = (0.3942, 0.1366, 1.767)
ob_ubx_interiorwall_03_02.lineart.crease_threshold = 0.0
ob_ubx_interiorwall_01_02.location = (4.524, -4.722, 1.744)
ob_ubx_interiorwall_01_02.scale = (0.4774, 0.1366, 1.767)
ob_ubx_interiorwall_01_02.lineart.crease_threshold = 0.0
ob_ubx_interiorwall_01_03.location = (3.004, -4.722, 2.896)
ob_ubx_interiorwall_01_03.scale = (1.565, 0.1366, 0.6187)
ob_ubx_interiorwall_01_03.lineart.crease_threshold = 0.0
ob_ubx_interiorwall_03_03.location = (3.501, 4.014, 2.896)
ob_ubx_interiorwall_03_03.scale = (0.8547, 0.1366, 0.6187)
ob_ubx_interiorwall_03_03.lineart.crease_threshold = 0.0
ob_ubx_ladder_01.location = (-3.133, 3.515, 1.84)
ob_ubx_ladder_01.rotation_euler = (-0.1375, -3.044e-17, 2.096e-18)
ob_ubx_ladder_01.scale = (0.4573, 0.05342, 1.901)
ob_ubx_ladder_01.lineart.crease_threshold = 0.0

# ---- collection membership
col_building.objects.link(ob_exteriorwalls)
col_building.objects.link(ob_interiorwall_01)
col_building.objects.link(ob_interiorwall_03)
col_building.objects.link(ob_interiorwall_02)
col_building.objects.link(ob_foundation)
col_building.objects.link(ob_predoor)
col_building.objects.link(ob_ceiling)
col_building.objects.link(ob_roof)
col_building.objects.link(ob_ladder)
col_collision.objects.link(ob_ubx_foundation_01)
col_collision.objects.link(ob_ubx_predoor_01)
col_collision.objects.link(ob_ubx_exteriorwalls_01)
col_collision.objects.link(ob_ubx_exteriorwalls_02)
col_collision.objects.link(ob_ubx_exteriorwalls_03)
col_collision.objects.link(ob_ubx_exteriorwalls_04)
col_collision.objects.link(ob_ubx_exteriorwalls_05)
col_collision.objects.link(ob_ubx_exteriorwalls_06)
col_collision.objects.link(ob_ubx_exteriorwalls_07)
col_collision.objects.link(ob_ubx_exteriorwalls_08)
col_collision.objects.link(ob_ubx_exteriorwalls_09)
col_collision.objects.link(ob_ubx_exteriorwalls_10)
col_collision.objects.link(ob_ubx_exteriorwalls_11)
col_collision.objects.link(ob_ubx_exteriorwalls_13)
col_collision.objects.link(ob_ubx_exteriorwalls_12)
col_collision.objects.link(ob_ubx_exteriorwalls_14)
col_collision.objects.link(ob_ubx_exteriorwalls_15)
col_collision.objects.link(ob_ubx_interiorwall_02_02)
col_collision.objects.link(ob_ubx_interiorwall_02_01)
col_collision.objects.link(ob_ubx_interiorwall_02_03)
col_collision.objects.link(ob_ubx_roof_01)
col_collision.objects.link(ob_ubx_roof_02)
col_collision.objects.link(ob_ubx_roof_03)
col_collision.objects.link(ob_ubx_roof_04)
col_collision.objects.link(ob_ubx_roof_05)
col_collision.objects.link(ob_ubx_roof_06)
col_collision.objects.link(ob_ubx_roof_07)
col_collision.objects.link(ob_ubx_roof_08)
col_collision.objects.link(ob_ubx_roof_09)
col_collision.objects.link(ob_ubx_roof_10)
col_collision.objects.link(ob_ubx_roof_11)
col_collision.objects.link(ob_ubx_roof_12)
col_collision.objects.link(ob_ubx_roof_13)
col_collision.objects.link(ob_ubx_roof_14)
col_collision.objects.link(ob_ubx_roof_15)
col_collision.objects.link(ob_ubx_ceiling_01)
col_collision.objects.link(ob_ubx_ceiling_02)
col_collision.objects.link(ob_ubx_ceiling_03)
col_collision.objects.link(ob_ubx_ceiling_04)
col_collision.objects.link(ob_ubx_interiorwall_03_01)
col_collision.objects.link(ob_ubx_interiorwall_01_01)
col_collision.objects.link(ob_ubx_interiorwall_03_02)
col_collision.objects.link(ob_ubx_interiorwall_01_02)
col_collision.objects.link(ob_ubx_interiorwall_01_03)
col_collision.objects.link(ob_ubx_interiorwall_03_03)
col_collision.objects.link(ob_ubx_ladder_01)

# ---- scene / render settings (as saved in the file)
scene.frame_start = 1; scene.frame_end = 250; scene.frame_set(1)
scene.render.engine = 'BLENDER_EEVEE_NEXT'
scene.cycles.use_denoising = False
scene.cycles.samples = 128
scene.cycles.sampling_pattern = 'TABULATED_SOBOL'
scene.cycles.use_adaptive_sampling = False
scene.cycles.use_light_tree = False
scene.view_settings.view_transform = 'Filmic'
bpy.context.view_layer.update()

# ---- added for rendering (the .blend has no active camera and no usable light): camera, sun
cam_auto = bpy.data.cameras.new('AutoCamera')
cam_auto.lens = 50.0
cam_auto.sensor_width = 36.0
cam_auto.clip_end = 1000.0
ob_auto_camera = bpy.data.objects.new('AutoCamera', cam_auto)
scene.collection.objects.link(ob_auto_camera)
ob_auto_camera.location = (23.4231, -27.4717, 21.7152)
ob_auto_camera.rotation_euler = (1.09748, -7.21219e-08, 0.694738)
scene.camera = ob_auto_camera
light_auto_sun = bpy.data.lights.new('AutoSun', 'SUN')
light_auto_sun.energy = 3.0
light_auto_sun.angle = 0.0523599
ob_auto_sun = bpy.data.objects.new('AutoSun', light_auto_sun)
scene.collection.objects.link(ob_auto_sun)
ob_auto_sun.rotation_euler = (0.872665, 0.174533, 0.523599)
bpy.context.view_layer.update()
